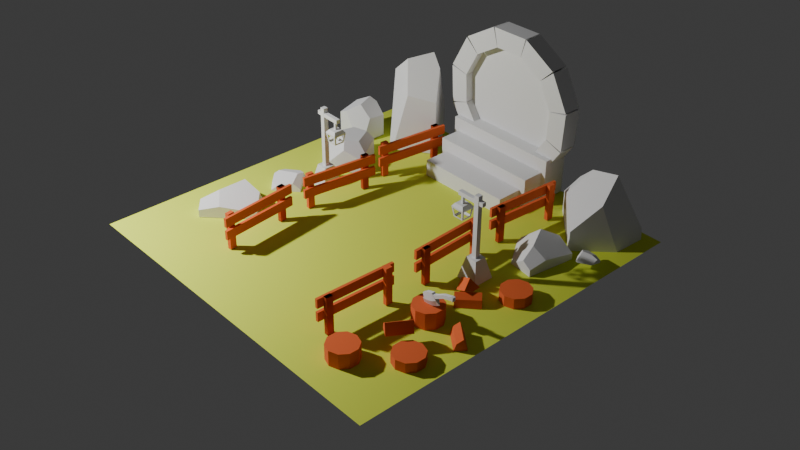 # Source: portal.blend  (saved by Blender 4.2.66; exported with 4.5.12 LTS)
import bpy
from mathutils import Matrix  # noqa: F401  (used for matrix-valued properties, if any)

bpy.ops.wm.read_factory_settings(use_empty=True)
scene = bpy.context.scene
scene.name = 'Scene'

# ---- collections
col_others = bpy.data.collections.new('others'); scene.collection.children.link(col_others)
col_fences = bpy.data.collections.new('fences'); scene.collection.children.link(col_fences)
col_trunks = bpy.data.collections.new('trunks'); scene.collection.children.link(col_trunks)
col_floor = bpy.data.collections.new('floor'); scene.collection.children.link(col_floor)
col_axe = bpy.data.collections.new('axe'); scene.collection.children.link(col_axe)
col_polelights = bpy.data.collections.new('poleLights'); scene.collection.children.link(col_polelights)
col_rocks = bpy.data.collections.new('rocks'); scene.collection.children.link(col_rocks)
col_portal = bpy.data.collections.new('portal'); scene.collection.children.link(col_portal)

# ---- materials (node trees are filled in below, after node groups)
mat_wood = bpy.data.materials.new('wood')
mat_grass = bpy.data.materials.new('grass')

# ---- material node trees
mat_wood.use_nodes = True; mat_wood.node_tree.nodes.clear()
_N = mat_wood.node_tree.nodes; _L = mat_wood.node_tree.links
n0 = _N.new('ShaderNodeBsdfPrincipled'); n0.name = 'Principled BSDF'; n0.location = (10, 300)
n0.inputs[0].default_value = (0.8, 0.1349, 0.03097, 1.0)
n0.inputs[2].default_value = 1.0
n1 = _N.new('ShaderNodeOutputMaterial'); n1.name = 'Material Output'; n1.location = (300, 300)
_L.new(n0.outputs[0], n1.inputs[0])
n1.is_active_output = True
mat_grass.use_nodes = True; mat_grass.node_tree.nodes.clear()
_N = mat_grass.node_tree.nodes; _L = mat_grass.node_tree.links
n0 = _N.new('ShaderNodeBsdfPrincipled'); n0.name = 'Principled BSDF'; n0.location = (10, 300)
n0.inputs[0].default_value = (0.6897, 0.8, 0.06562, 1.0)
n0.inputs[2].default_value = 1.0
n1 = _N.new('ShaderNodeOutputMaterial'); n1.name = 'Material Output'; n1.location = (300, 300)
_L.new(n0.outputs[0], n1.inputs[0])
n1.is_active_output = True

# ---- world
world_world = bpy.data.worlds.new('World'); scene.world = world_world
world_world.use_nodes = True; world_world.node_tree.nodes.clear()
_N = world_world.node_tree.nodes; _L = world_world.node_tree.links
n0 = _N.new('ShaderNodeOutputWorld'); n0.name = 'World Output'; n0.location = (300, 300)
n1 = _N.new('ShaderNodeBackground'); n1.name = 'Background'; n1.location = (10, 300)
n1.inputs[0].default_value = (0.05088, 0.05088, 0.05088, 1.0)
_L.new(n1.outputs[0], n0.inputs[0])
n0.is_active_output = True
world_world.color = (0.05088, 0.05088, 0.05088)
world_world.sun_shadow_jitter_overblur = 0.0

# ---- cameras
cam_camera = bpy.data.cameras.new('Camera')
cam_camera.clip_end = 100.0
cam_camera.ortho_scale = 7.314

# ---- lights
light_light = bpy.data.lights.new('Light', 'POINT')
light_light.energy = 1000.0
light_light.shadow_soft_size = 0.1

# ---- meshes
me_cube_002 = bpy.data.meshes.new('Cube.002')
me_cube_002.from_pydata([(0.9071, -0.7869, 0.4213), (0.9071, -0.7869, 0.007326), (0.9093, -0.7127, 0.4213), (0.9093, -0.7127, 0.007326), (0.9519, -0.7882, 0.4213), (0.9519, -0.7882, 0.007326), (0.9541, -0.714, 0.4213), (0.9541, -0.714, 0.007326), (0.9337, -1.398, 0.007326), (0.9337, -1.398, 0.4213), (0.9315, -1.472, 0.007326), (0.9315, -1.472, 0.4213), (0.889, -1.396, 0.007326), (0.889, -1.396, 0.4213), (0.8868, -1.47, 0.007326), (0.8868, -1.47, 0.4213), (0.9337, -1.398, 0.007326), (0.9337, -1.398, 0.4213), (0.9315, -1.472, 0.007326), (0.9315, -1.472, 0.4213), (0.889, -1.396, 0.007326), (0.889, -1.396, 0.4213), (0.8868, -1.47, 0.007326), (0.8868, -1.47, 0.4213), (0.8807, -1.535, 0.1635), (0.8807, -1.535, 0.2651), (0.907, -0.6516, 0.1635), (0.907, -0.6516, 0.2651), (0.8498, -1.534, 0.1635), (0.8498, -1.534, 0.2651), (0.876, -0.6507, 0.1635), (0.876, -0.6507, 0.2651), (0.8807, -1.535, 0.3093), (0.8807, -1.535, 0.4109), (0.907, -0.6516, 0.3093), (0.907, -0.6516, 0.4109), (0.8498, -1.534, 0.3093), (0.8498, -1.534, 0.4109), (0.876, -0.6507, 0.3093), (0.876, -0.6507, 0.4109), (0.8792, 0.3757, 0.4213), (0.8792, 0.3757, 0.007326), (0.8758, 0.4499, 0.4213), (0.8758, 0.4499, 0.007326), (0.9239, 0.3777, 0.4213), (0.9239, 0.3777, 0.007326), (0.9206, 0.4519, 0.4213), (0.9206, 0.4519, 0.007326), (0.9513, -0.2313, 0.007326), (0.9513, -0.2313, 0.4213), (0.9546, -0.3055, 0.007326), (0.9546, -0.3055, 0.4213), (0.9066, -0.2333, 0.007326), (0.9066, -0.2333, 0.4213), (0.9099, -0.3075, 0.007326), (0.9099, -0.3075, 0.4213), (0.9513, -0.2313, 0.007326), (0.9513, -0.2313, 0.4213), (0.9546, -0.3055, 0.007326), (0.9546, -0.3055, 0.4213), (0.9066, -0.2333, 0.007326), (0.9066, -0.2333, 0.4213), (0.9099, -0.3075, 0.007326), (0.9099, -0.3075, 0.4213), (0.9087, -0.3723, 0.1635), (0.9087, -0.3723, 0.2651), (0.869, 0.5106, 0.1635), (0.869, 0.5106, 0.2651), (0.8777, -0.3737, 0.1635), (0.8777, -0.3737, 0.2651), (0.838, 0.5092, 0.1635), (0.838, 0.5092, 0.2651), (0.9087, -0.3723, 0.3093), (0.9087, -0.3723, 0.4109), (0.869, 0.5106, 0.3093), (0.869, 0.5106, 0.4109), (0.8777, -0.3737, 0.3093), (0.8777, -0.3737, 0.4109), (0.838, 0.5092, 0.3093), (0.838, 0.5092, 0.4109), (0.9235, 1.432, 0.4213), (0.9235, 1.432, 0.007326), (0.929, 1.506, 0.4213), (0.929, 1.506, 0.007326), (0.9682, 1.429, 0.4213), (0.9682, 1.429, 0.007326), (0.9737, 1.503, 0.4213), (0.9737, 1.503, 0.007326), (0.9233, 0.8211, 0.007326), (0.9233, 0.8211, 0.4213), (0.9178, 0.7471, 0.007326), (0.9178, 0.7471, 0.4213), (0.8786, 0.8244, 0.007326), (0.8786, 0.8244, 0.4213), (0.8732, 0.7504, 0.007326), (0.8732, 0.7504, 0.4213), (0.9233, 0.8211, 0.007326), (0.9233, 0.8211, 0.4213), (0.9178, 0.7471, 0.007326), (0.9178, 0.7471, 0.4213), (0.8786, 0.8244, 0.007326), (0.8786, 0.8244, 0.4213), (0.8732, 0.7504, 0.007326), (0.8732, 0.7504, 0.4213), (0.8643, 0.6861, 0.1635), (0.8643, 0.6861, 0.2651), (0.9294, 1.568, 0.1635), (0.9294, 1.568, 0.2651), (0.8334, 0.6884, 0.1635), (0.8334, 0.6884, 0.2651), (0.8985, 1.57, 0.1635), (0.8985, 1.57, 0.2651), (0.8643, 0.6861, 0.3093), (0.8643, 0.6861, 0.4109), (0.9294, 1.568, 0.3093), (0.9294, 1.568, 0.4109), (0.8334, 0.6884, 0.3093), (0.8334, 0.6884, 0.4109), (0.8985, 1.57, 0.3093), (0.8985, 1.57, 0.4109), (-0.8345, 0.8203, 0.4213), (-0.8345, 0.8203, 0.007326), (-0.8431, 0.7465, 0.4213), (-0.8431, 0.7465, 0.007326), (-0.879, 0.8254, 0.4213), (-0.879, 0.8254, 0.007326), (-0.8876, 0.7516, 0.4213), (-0.8876, 0.7516, 0.007326), (-0.809, 1.431, 0.007326), (-0.809, 1.431, 0.4213), (-0.8004, 1.505, 0.007326), (-0.8004, 1.505, 0.4213), (-0.7645, 1.426, 0.007326), (-0.7645, 1.426, 0.4213), (-0.7559, 1.5, 0.007326), (-0.7559, 1.5, 0.4213), (-0.809, 1.431, 0.007326), (-0.809, 1.431, 0.4213), (-0.8004, 1.505, 0.007326), (-0.8004, 1.505, 0.4213), (-0.7645, 1.426, 0.007326), (-0.7645, 1.426, 0.4213), (-0.7559, 1.5, 0.007326), (-0.7559, 1.5, 0.4213), (-0.7444, 1.563, 0.1635), (-0.7444, 1.563, 0.2651), (-0.846, 0.6855, 0.1635), (-0.846, 0.6855, 0.2651), (-0.7136, 1.56, 0.1635), (-0.7136, 1.56, 0.2651), (-0.8152, 0.6819, 0.1635), (-0.8152, 0.6819, 0.2651), (-0.7444, 1.563, 0.3093), (-0.7444, 1.563, 0.4109), (-0.846, 0.6855, 0.3093), (-0.846, 0.6855, 0.4109), (-0.7136, 1.56, 0.3093), (-0.7136, 1.56, 0.4109), (-0.8152, 0.6819, 0.3093), (-0.8152, 0.6819, 0.4109), (-0.852, -0.2031, 0.4213), (-0.852, -0.2031, 0.007326), (-0.8612, -0.2768, 0.4213), (-0.8612, -0.2768, 0.007326), (-0.8965, -0.1976, 0.4213), (-0.8965, -0.1976, 0.007326), (-0.9057, -0.2712, 0.4213), (-0.9057, -0.2712, 0.007326), (-0.8209, 0.4074, 0.007326), (-0.8209, 0.4074, 0.4213), (-0.8117, 0.481, 0.007326), (-0.8117, 0.481, 0.4213), (-0.7765, 0.4018, 0.007326), (-0.7765, 0.4018, 0.4213), (-0.7673, 0.4755, 0.007326), (-0.7673, 0.4755, 0.4213), (-0.8209, 0.4074, 0.007326), (-0.8209, 0.4074, 0.4213), (-0.8117, 0.481, 0.007326), (-0.8117, 0.481, 0.4213), (-0.7765, 0.4018, 0.007326), (-0.7765, 0.4018, 0.4213), (-0.7673, 0.4755, 0.007326), (-0.7673, 0.4755, 0.4213), (-0.7552, 0.5392, 0.1635), (-0.7552, 0.5392, 0.2651), (-0.8647, -0.3378, 0.1635), (-0.8647, -0.3378, 0.2651), (-0.7244, 0.5353, 0.1635), (-0.7244, 0.5353, 0.2651), (-0.834, -0.3416, 0.1635), (-0.834, -0.3416, 0.2651), (-0.7552, 0.5392, 0.3093), (-0.7552, 0.5392, 0.4109), (-0.8647, -0.3378, 0.3093), (-0.8647, -0.3378, 0.4109), (-0.7244, 0.5353, 0.3093), (-0.7244, 0.5353, 0.4109), (-0.834, -0.3416, 0.3093), (-0.834, -0.3416, 0.4109), (-0.7788, -1.259, 0.4213), (-0.7788, -1.259, 0.007326), (-0.7705, -1.333, 0.4213), (-0.7705, -1.333, 0.007326), (-0.8233, -1.264, 0.4213), (-0.8233, -1.264, 0.007326), (-0.815, -1.338, 0.4213), (-0.815, -1.338, 0.007326), (-0.8909, -0.658, 0.007326), (-0.8909, -0.658, 0.4213), (-0.8991, -0.5842, 0.007326), (-0.8991, -0.5842, 0.4213), (-0.8464, -0.653, 0.007326), (-0.8464, -0.653, 0.4213), (-0.8546, -0.5793, 0.007326), (-0.8546, -0.5793, 0.4213), (-0.8909, -0.658, 0.007326), (-0.8909, -0.658, 0.4213), (-0.8991, -0.5842, 0.007326), (-0.8991, -0.5842, 0.4213), (-0.8464, -0.653, 0.007326), (-0.8464, -0.653, 0.4213), (-0.8546, -0.5793, 0.007326), (-0.8546, -0.5793, 0.4213), (-0.8577, -0.5145, 0.1635), (-0.8577, -0.5145, 0.2651), (-0.7597, -1.393, 0.1635), (-0.7597, -1.393, 0.2651), (-0.8269, -0.5111, 0.1635), (-0.8269, -0.5111, 0.2651), (-0.7289, -1.389, 0.1635), (-0.7289, -1.389, 0.2651), (-0.8577, -0.5145, 0.3093), (-0.8577, -0.5145, 0.4109), (-0.7597, -1.393, 0.3093), (-0.7597, -1.393, 0.4109), (-0.8269, -0.5111, 0.3093), (-0.8269, -0.5111, 0.4109), (-0.7289, -1.389, 0.3093), (-0.7289, -1.389, 0.4109)], [], [(0, 4, 6, 2), (5, 1, 3, 7), (3, 2, 6, 7), (1, 0, 2, 3), (5, 4, 0, 1), (7, 6, 4, 5), (8, 9, 11, 10), (10, 11, 15, 14), (14, 15, 13, 12), (12, 13, 9, 8), (10, 14, 12, 8), (15, 11, 9, 13), (16, 17, 19, 18), (18, 19, 23, 22), (22, 23, 21, 20), (20, 21, 17, 16), (18, 22, 20, 16), (23, 19, 17, 21), (24, 25, 27, 26), (26, 27, 31, 30), (30, 31, 29, 28), (28, 29, 25, 24), (26, 30, 28, 24), (31, 27, 25, 29), (32, 33, 35, 34), (34, 35, 39, 38), (38, 39, 37, 36), (36, 37, 33, 32), (34, 38, 36, 32), (39, 35, 33, 37), (40, 44, 46, 42), (45, 41, 43, 47), (43, 42, 46, 47), (41, 40, 42, 43), (45, 44, 40, 41), (47, 46, 44, 45), (48, 49, 51, 50), (50, 51, 55, 54), (54, 55, 53, 52), (52, 53, 49, 48), (50, 54, 52, 48), (55, 51, 49, 53), (56, 57, 59, 58), (58, 59, 63, 62), (62, 63, 61, 60), (60, 61, 57, 56), (58, 62, 60, 56), (63, 59, 57, 61), (64, 65, 67, 66), (66, 67, 71, 70), (70, 71, 69, 68), (68, 69, 65, 64), (66, 70, 68, 64), (71, 67, 65, 69), (72, 73, 75, 74), (74, 75, 79, 78), (78, 79, 77, 76), (76, 77, 73, 72), (74, 78, 76, 72), (79, 75, 73, 77), (80, 84, 86, 82), (85, 81, 83, 87), (83, 82, 86, 87), (81, 80, 82, 83), (85, 84, 80, 81), (87, 86, 84, 85), (88, 89, 91, 90), (90, 91, 95, 94), (94, 95, 93, 92), (92, 93, 89, 88), (90, 94, 92, 88), (95, 91, 89, 93), (96, 97, 99, 98), (98, 99, 103, 102), (102, 103, 101, 100), (100, 101, 97, 96), (98, 102, 100, 96), (103, 99, 97, 101), (104, 105, 107, 106), (106, 107, 111, 110), (110, 111, 109, 108), (108, 109, 105, 104), (106, 110, 108, 104), (111, 107, 105, 109), (112, 113, 115, 114), (114, 115, 119, 118), (118, 119, 117, 116), (116, 117, 113, 112), (114, 118, 116, 112), (119, 115, 113, 117), (120, 124, 126, 122), (125, 121, 123, 127), (123, 122, 126, 127), (121, 120, 122, 123), (125, 124, 120, 121), (127, 126, 124, 125), (128, 129, 131, 130), (130, 131, 135, 134), (134, 135, 133, 132), (132, 133, 129, 128), (130, 134, 132, 128), (135, 131, 129, 133), (136, 137, 139, 138), (138, 139, 143, 142), (142, 143, 141, 140), (140, 141, 137, 136), (138, 142, 140, 136), (143, 139, 137, 141), (144, 145, 147, 146), (146, 147, 151, 150), (150, 151, 149, 148), (148, 149, 145, 144), (146, 150, 148, 144), (151, 147, 145, 149), (152, 153, 155, 154), (154, 155, 159, 158), (158, 159, 157, 156), (156, 157, 153, 152), (154, 158, 156, 152), (159, 155, 153, 157), (160, 164, 166, 162), (165, 161, 163, 167), (163, 162, 166, 167), (161, 160, 162, 163), (165, 164, 160, 161), (167, 166, 164, 165), (168, 169, 171, 170), (170, 171, 175, 174), (174, 175, 173, 172), (172, 173, 169, 168), (170, 174, 172, 168), (175, 171, 169, 173), (176, 177, 179, 178), (178, 179, 183, 182), (182, 183, 181, 180), (180, 181, 177, 176), (178, 182, 180, 176), (183, 179, 177, 181), (184, 185, 187, 186), (186, 187, 191, 190), (190, 191, 189, 188), (188, 189, 185, 184), (186, 190, 188, 184), (191, 187, 185, 189), (192, 193, 195, 194), (194, 195, 199, 198), (198, 199, 197, 196), (196, 197, 193, 192), (194, 198, 196, 192), (199, 195, 193, 197), (200, 204, 206, 202), (205, 201, 203, 207), (203, 202, 206, 207), (201, 200, 202, 203), (205, 204, 200, 201), (207, 206, 204, 205), (208, 209, 211, 210), (210, 211, 215, 214), (214, 215, 213, 212), (212, 213, 209, 208), (210, 214, 212, 208), (215, 211, 209, 213), (216, 217, 219, 218), (218, 219, 223, 222), (222, 223, 221, 220), (220, 221, 217, 216), (218, 222, 220, 216), (223, 219, 217, 221), (224, 225, 227, 226), (226, 227, 231, 230), (230, 231, 229, 228), (228, 229, 225, 224), (226, 230, 228, 224), (231, 227, 225, 229), (232, 233, 235, 234), (234, 235, 239, 238), (238, 239, 237, 236), (236, 237, 233, 232), (234, 238, 236, 232), (239, 235, 233, 237)])
_uv = me_cube_002.uv_layers.new(name='UVMap')
_uv.uv.foreach_set('vector', [0.625, 0.4769, 0.8981, 0.03079, 0.8981, 0.2808, 0.6481, 0.2808, 0.1019, 0.03079, 0.375, 0.4769, 0.3519, 0.2808, 0.1019, 0.2808, 0.3519, 0.2808, 0.6481, 0.2808, 0.625, 1.023, 0.375, 1.023, 0.375, 0.4769, 0.625, 0.4769, 0.6481, 0.2808, 0.3519, 0.2808, 0.375, 0.2269, 0.625, 0.2269, 0.625, 0.4769, 0.375, 0.4769, 0.375, 0.4692, 0.625, 0.4692, 0.625, 0.2269, 0.375, 0.2269, 0.375, 0.4692, 0.625, 0.4692, 0.625, 0.2269, 0.375, 0.2269, 0.375, 0.2269, 0.625, 0.2269, 0.625, 0.4769, 0.375, 0.4769, 0.375, 0.4769, 0.625, 0.4769, 0.6481, 0.2808, 0.3519, 0.2808, 0.3519, 0.2808, 0.6481, 0.2808, 0.625, 1.023, 0.375, 1.023, 0.1019, 0.03079, 0.375, 0.4769, 0.3519, 0.2808, 0.1019, 0.2808, 0.625, 0.4769, 0.8981, 0.03079, 0.8981, 0.2808, 0.6481, 0.2808, 0.375, 0.4692, 0.625, 0.4692, 0.625, 0.2269, 0.375, 0.2269, 0.375, 0.2269, 0.625, 0.2269, 0.625, 0.4769, 0.375, 0.4769, 0.375, 0.4769, 0.625, 0.4769, 0.6481, 0.2808, 0.3519, 0.2808, 0.3519, 0.2808, 0.6481, 0.2808, 0.625, 1.023, 0.375, 1.023, 0.1019, 0.03079, 0.375, 0.4769, 0.3519, 0.2808, 0.1019, 0.2808, 0.625, 0.4769, 0.8981, 0.03079, 0.8981, 0.2808, 0.6481, 0.2808, 0.375, -0.03942, 0.625, -0.03942, 0.625, 0.2106, 0.375, 0.2106, 0.375, 0.2106, 0.625, 0.2106, 0.6584, 0.5394, 0.3416, 0.5394, 0.3416, 0.5394, 0.6584, 0.5394, 0.625, 0.7834, 0.375, 0.7834, 0.375, 0.7834, 0.625, 0.7834, 0.625, 1.033, 0.375, 1.033, 0.09156, 0.5394, 0.3416, 0.5394, 0.375, 0.7834, 0.09156, 0.7894, 0.6584, 0.5394, 0.9084, 0.5394, 0.9084, 0.7894, 0.625, 0.7834, 0.375, -0.03942, 0.625, -0.03942, 0.625, 0.2106, 0.375, 0.2106, 0.375, 0.2106, 0.625, 0.2106, 0.6584, 0.5394, 0.3416, 0.5394, 0.3416, 0.5394, 0.6584, 0.5394, 0.625, 0.7834, 0.375, 0.7834, 0.375, 0.7834, 0.625, 0.7834, 0.625, 1.033, 0.375, 1.033, 0.09156, 0.5394, 0.3416, 0.5394, 0.375, 0.7834, 0.09156, 0.7894, 0.6584, 0.5394, 0.9084, 0.5394, 0.9084, 0.7894, 0.625, 0.7834, 0.625, 0.5, 0.875, 0.5, 0.875, 0.75, 0.625, 0.75, 0.125, 0.5, 0.375, 0.5, 0.375, 0.75, 0.125, 0.75, 0.375, 0.75, 0.625, 0.75, 0.625, 1.0, 0.375, 1.0, 0.375, 0.5, 0.625, 0.5, 0.625, 0.75, 0.375, 0.75, 0.375, 0.25, 0.625, 0.25, 0.625, 0.5, 0.375, 0.5, 0.375, 0.0, 0.625, 0.0, 0.625, 0.25, 0.375, 0.25, 0.375, 0.0, 0.625, 0.0, 0.625, 0.25, 0.375, 0.25, 0.375, 0.25, 0.625, 0.25, 0.625, 0.5, 0.375, 0.5, 0.375, 0.5, 0.625, 0.5, 0.625, 0.75, 0.375, 0.75, 0.375, 0.75, 0.625, 0.75, 0.625, 1.0, 0.375, 1.0, 0.125, 0.5, 0.375, 0.5, 0.375, 0.75, 0.125, 0.75, 0.625, 0.5, 0.875, 0.5, 0.875, 0.75, 0.625, 0.75, 0.375, 0.0, 0.625, 0.0, 0.625, 0.25, 0.375, 0.25, 0.375, 0.25, 0.625, 0.25, 0.625, 0.5, 0.375, 0.5, 0.375, 0.5, 0.625, 0.5, 0.625, 0.75, 0.375, 0.75, 0.375, 0.75, 0.625, 0.75, 0.625, 1.0, 0.375, 1.0, 0.125, 0.5, 0.375, 0.5, 0.375, 0.75, 0.125, 0.75, 0.625, 0.5, 0.875, 0.5, 0.875, 0.75, 0.625, 0.75, 0.375, 0.0, 0.625, 0.0, 0.625, 0.25, 0.375, 0.25, 0.375, 0.25, 0.625, 0.25, 0.625, 0.5, 0.375, 0.5, 0.375, 0.5, 0.625, 0.5, 0.625, 0.75, 0.375, 0.75, 0.375, 0.75, 0.625, 0.75, 0.625, 1.0, 0.375, 1.0, 0.125, 0.5, 0.375, 0.5, 0.375, 0.75, 0.125, 0.75, 0.625, 0.5, 0.875, 0.5, 0.875, 0.75, 0.625, 0.75, 0.375, 0.0, 0.625, 0.0, 0.625, 0.25, 0.375, 0.25, 0.375, 0.25, 0.625, 0.25, 0.625, 0.5, 0.375, 0.5, 0.375, 0.5, 0.625, 0.5, 0.625, 0.75, 0.375, 0.75, 0.375, 0.75, 0.625, 0.75, 0.625, 1.0, 0.375, 1.0, 0.125, 0.5, 0.375, 0.5, 0.375, 0.75, 0.125, 0.75, 0.625, 0.5, 0.875, 0.5, 0.875, 0.75, 0.625, 0.75, 0.625, 0.5, 0.875, 0.5, 0.875, 0.75, 0.625, 0.75, 0.125, 0.5, 0.375, 0.5, 0.375, 0.75, 0.125, 0.75, 0.375, 0.75, 0.625, 0.75, 0.625, 1.0, 0.375, 1.0, 0.375, 0.5, 0.625, 0.5, 0.625, 0.75, 0.375, 0.75, 0.375, 0.25, 0.625, 0.25, 0.625, 0.5, 0.375, 0.5, 0.375, 0.0, 0.625, 0.0, 0.625, 0.25, 0.375, 0.25, 0.375, 0.0, 0.625, 0.0, 0.625, 0.25, 0.375, 0.25, 0.375, 0.25, 0.625, 0.25, 0.625, 0.5, 0.375, 0.5, 0.375, 0.5, 0.625, 0.5, 0.625, 0.75, 0.375, 0.75, 0.375, 0.75, 0.625, 0.75, 0.625, 1.0, 0.375, 1.0, 0.125, 0.5, 0.375, 0.5, 0.375, 0.75, 0.125, 0.75, 0.625, 0.5, 0.875, 0.5, 0.875, 0.75, 0.625, 0.75, 0.375, 0.0, 0.625, 0.0, 0.625, 0.25, 0.375, 0.25, 0.375, 0.25, 0.625, 0.25, 0.625, 0.5, 0.375, 0.5, 0.375, 0.5, 0.625, 0.5, 0.625, 0.75, 0.375, 0.75, 0.375, 0.75, 0.625, 0.75, 0.625, 1.0, 0.375, 1.0, 0.125, 0.5, 0.375, 0.5, 0.375, 0.75, 0.125, 0.75, 0.625, 0.5, 0.875, 0.5, 0.875, 0.75, 0.625, 0.75, 0.375, 0.0, 0.625, 0.0, 0.625, 0.25, 0.375, 0.25, 0.375, 0.25, 0.625, 0.25, 0.625, 0.5, 0.375, 0.5, 0.375, 0.5, 0.625, 0.5, 0.625, 0.75, 0.375, 0.75, 0.375, 0.75, 0.625, 0.75, 0.625, 1.0, 0.375, 1.0, 0.125, 0.5, 0.375, 0.5, 0.375, 0.75, 0.125, 0.75, 0.625, 0.5, 0.875, 0.5, 0.875, 0.75, 0.625, 0.75, 0.375, 0.0, 0.625, 0.0, 0.625, 0.25, 0.375, 0.25, 0.375, 0.25, 0.625, 0.25, 0.625, 0.5, 0.375, 0.5, 0.375, 0.5, 0.625, 0.5, 0.625, 0.75, 0.375, 0.75, 0.375, 0.75, 0.625, 0.75, 0.625, 1.0, 0.375, 1.0, 0.125, 0.5, 0.375, 0.5, 0.375, 0.75, 0.125, 0.75, 0.625, 0.5, 0.875, 0.5, 0.875, 0.75, 0.625, 0.75, 0.625, 0.5, 0.875, 0.5, 0.875, 0.75, 0.625, 0.75, 0.125, 0.5, 0.375, 0.5, 0.375, 0.75, 0.125, 0.75, 0.375, 0.75, 0.625, 0.75, 0.625, 1.0, 0.375, 1.0, 0.375, 0.5, 0.625, 0.5, 0.625, 0.75, 0.375, 0.75, 0.375, 0.25, 0.625, 0.25, 0.625, 0.5, 0.375, 0.5, 0.375, 0.0, 0.625, 0.0, 0.625, 0.25, 0.375, 0.25, 0.375, 0.0, 0.625, 0.0, 0.625, 0.25, 0.375, 0.25, 0.375, 0.25, 0.625, 0.25, 0.625, 0.5, 0.375, 0.5, 0.375, 0.5, 0.625, 0.5, 0.625, 0.75, 0.375, 0.75, 0.375, 0.75, 0.625, 0.75, 0.625, 1.0, 0.375, 1.0, 0.125, 0.5, 0.375, 0.5, 0.375, 0.75, 0.125, 0.75, 0.625, 0.5, 0.875, 0.5, 0.875, 0.75, 0.625, 0.75, 0.375, 0.0, 0.625, 0.0, 0.625, 0.25, 0.375, 0.25, 0.375, 0.25, 0.625, 0.25, 0.625, 0.5, 0.375, 0.5, 0.375, 0.5, 0.625, 0.5, 0.625, 0.75, 0.375, 0.75, 0.375, 0.75, 0.625, 0.75, 0.625, 1.0, 0.375, 1.0, 0.125, 0.5, 0.375, 0.5, 0.375, 0.75, 0.125, 0.75, 0.625, 0.5, 0.875, 0.5, 0.875, 0.75, 0.625, 0.75, 0.375, 0.0, 0.625, 0.0, 0.625, 0.25, 0.375, 0.25, 0.375, 0.25, 0.625, 0.25, 0.625, 0.5, 0.375, 0.5, 0.375, 0.5, 0.625, 0.5, 0.625, 0.75, 0.375, 0.75, 0.375, 0.75, 0.625, 0.75, 0.625, 1.0, 0.375, 1.0, 0.125, 0.5, 0.375, 0.5, 0.375, 0.75, 0.125, 0.75, 0.625, 0.5, 0.875, 0.5, 0.875, 0.75, 0.625, 0.75, 0.375, 0.0, 0.625, 0.0, 0.625, 0.25, 0.375, 0.25, 0.375, 0.25, 0.625, 0.25, 0.625, 0.5, 0.375, 0.5, 0.375, 0.5, 0.625, 0.5, 0.625, 0.75, 0.375, 0.75, 0.375, 0.75, 0.625, 0.75, 0.625, 1.0, 0.375, 1.0, 0.125, 0.5, 0.375, 0.5, 0.375, 0.75, 0.125, 0.75, 0.625, 0.5, 0.875, 0.5, 0.875, 0.75, 0.625, 0.75, 0.625, 0.5, 0.875, 0.5, 0.875, 0.75, 0.625, 0.75, 0.125, 0.5, 0.375, 0.5, 0.375, 0.75, 0.125, 0.75, 0.375, 0.75, 0.625, 0.75, 0.625, 1.0, 0.375, 1.0, 0.375, 0.5, 0.625, 0.5, 0.625, 0.75, 0.375, 0.75, 0.375, 0.25, 0.625, 0.25, 0.625, 0.5, 0.375, 0.5, 0.375, 0.0, 0.625, 0.0, 0.625, 0.25, 0.375, 0.25, 0.375, 0.0, 0.625, 0.0, 0.625, 0.25, 0.375, 0.25, 0.375, 0.25, 0.625, 0.25, 0.625, 0.5, 0.375, 0.5, 0.375, 0.5, 0.625, 0.5, 0.625, 0.75, 0.375, 0.75, 0.375, 0.75, 0.625, 0.75, 0.625, 1.0, 0.375, 1.0, 0.125, 0.5, 0.375, 0.5, 0.375, 0.75, 0.125, 0.75, 0.625, 0.5, 0.875, 0.5, 0.875, 0.75, 0.625, 0.75, 0.375, 0.0, 0.625, 0.0, 0.625, 0.25, 0.375, 0.25, 0.375, 0.25, 0.625, 0.25, 0.625, 0.5, 0.375, 0.5, 0.375, 0.5, 0.625, 0.5, 0.625, 0.75, 0.375, 0.75, 0.375, 0.75, 0.625, 0.75, 0.625, 1.0, 0.375, 1.0, 0.125, 0.5, 0.375, 0.5, 0.375, 0.75, 0.125, 0.75, 0.625, 0.5, 0.875, 0.5, 0.875, 0.75, 0.625, 0.75, 0.375, 0.0, 0.625, 0.0, 0.625, 0.25, 0.375, 0.25, 0.375, 0.25, 0.625, 0.25, 0.625, 0.5, 0.375, 0.5, 0.375, 0.5, 0.625, 0.5, 0.625, 0.75, 0.375, 0.75, 0.375, 0.75, 0.625, 0.75, 0.625, 1.0, 0.375, 1.0, 0.125, 0.5, 0.375, 0.5, 0.375, 0.75, 0.125, 0.75, 0.625, 0.5, 0.875, 0.5, 0.875, 0.75, 0.625, 0.75, 0.375, 0.0, 0.625, 0.0, 0.625, 0.25, 0.375, 0.25, 0.375, 0.25, 0.625, 0.25, 0.625, 0.5, 0.375, 0.5, 0.375, 0.5, 0.625, 0.5, 0.625, 0.75, 0.375, 0.75, 0.375, 0.75, 0.625, 0.75, 0.625, 1.0, 0.375, 1.0, 0.125, 0.5, 0.375, 0.5, 0.375, 0.75, 0.125, 0.75, 0.625, 0.5, 0.875, 0.5, 0.875, 0.75, 0.625, 0.75, 0.625, 0.5, 0.875, 0.5, 0.875, 0.75, 0.625, 0.75, 0.125, 0.5, 0.375, 0.5, 0.375, 0.75, 0.125, 0.75, 0.375, 0.75, 0.625, 0.75, 0.625, 1.0, 0.375, 1.0, 0.375, 0.5, 0.625, 0.5, 0.625, 0.75, 0.375, 0.75, 0.375, 0.25, 0.625, 0.25, 0.625, 0.5, 0.375, 0.5, 0.375, 0.0, 0.625, 0.0, 0.625, 0.25, 0.375, 0.25, 0.375, 0.0, 0.625, 0.0, 0.625, 0.25, 0.375, 0.25, 0.375, 0.25, 0.625, 0.25, 0.625, 0.5, 0.375, 0.5, 0.375, 0.5, 0.625, 0.5, 0.625, 0.75, 0.375, 0.75, 0.375, 0.75, 0.625, 0.75, 0.625, 1.0, 0.375, 1.0, 0.125, 0.5, 0.375, 0.5, 0.375, 0.75, 0.125, 0.75, 0.625, 0.5, 0.875, 0.5, 0.875, 0.75, 0.625, 0.75, 0.375, 0.0, 0.625, 0.0, 0.625, 0.25, 0.375, 0.25, 0.375, 0.25, 0.625, 0.25, 0.625, 0.5, 0.375, 0.5, 0.375, 0.5, 0.625, 0.5, 0.625, 0.75, 0.375, 0.75, 0.375, 0.75, 0.625, 0.75, 0.625, 1.0, 0.375, 1.0, 0.125, 0.5, 0.375, 0.5, 0.375, 0.75, 0.125, 0.75, 0.625, 0.5, 0.875, 0.5, 0.875, 0.75, 0.625, 0.75, 0.375, 0.0, 0.625, 0.0, 0.625, 0.25, 0.375, 0.25, 0.375, 0.25, 0.625, 0.25, 0.625, 0.5, 0.375, 0.5, 0.375, 0.5, 0.625, 0.5, 0.625, 0.75, 0.375, 0.75, 0.375, 0.75, 0.625, 0.75, 0.625, 1.0, 0.375, 1.0, 0.125, 0.5, 0.375, 0.5, 0.375, 0.75, 0.125, 0.75, 0.625, 0.5, 0.875, 0.5, 0.875, 0.75, 0.625, 0.75, 0.375, 0.0, 0.625, 0.0, 0.625, 0.25, 0.375, 0.25, 0.375, 0.25, 0.625, 0.25, 0.625, 0.5, 0.375, 0.5, 0.375, 0.5, 0.625, 0.5, 0.625, 0.75, 0.375, 0.75, 0.375, 0.75, 0.625, 0.75, 0.625, 1.0, 0.375, 1.0, 0.125, 0.5, 0.375, 0.5, 0.375, 0.75, 0.125, 0.75, 0.625, 0.5, 0.875, 0.5, 0.875, 0.75, 0.625, 0.75])
me_cube_002.materials.append(mat_wood)
me_cube_002.update()
me_cylinder_002 = bpy.data.meshes.new('Cylinder.002')
me_cylinder_002.from_pydata([(0.0, 1.0, -0.06658), (0.0, 1.0, 1.933), (0.5878, 0.809, -0.06658), (0.5878, 0.809, 1.933), (0.9511, 0.309, -0.06658), (0.9511, 0.309, 1.933), (0.9511, -0.309, -0.06658), (0.9511, -0.309, 1.933), (0.5878, -0.809, -0.06658), (0.5878, -0.809, 1.933), (0.0, -1.0, -0.06658), (0.0, -1.0, 1.933), (-0.5878, -0.809, -0.06658), (-0.5878, -0.809, 1.933), (-0.9511, -0.309, -0.06658), (-0.9511, -0.309, 1.933), (-0.9511, 0.309, -0.06658), (-0.9511, 0.309, 1.933), (-0.5878, 0.809, -0.06658), (-0.5878, 0.809, 1.933)], [], [(0, 1, 3, 2), (2, 3, 5, 4), (4, 5, 7, 6), (6, 7, 9, 8), (8, 9, 11, 10), (10, 11, 13, 12), (12, 13, 15, 14), (14, 15, 17, 16), (3, 1, 19, 17, 15, 13, 11, 9, 7, 5), (16, 17, 19, 18), (18, 19, 1, 0), (0, 2, 4, 6, 8, 10, 12, 14, 16, 18)])
_uv = me_cylinder_002.uv_layers.new(name='UVMap')
_uv.uv.foreach_set('vector', [1.0, 0.5, 1.0, 1.0, 0.9, 1.0, 0.9, 0.5, 0.9, 0.5, 0.9, 1.0, 0.8, 1.0, 0.8, 0.5, 0.8, 0.5, 0.8, 1.0, 0.7, 1.0, 0.7, 0.5, 0.7, 0.5, 0.7, 1.0, 0.6, 1.0, 0.6, 0.5, 0.6, 0.5, 0.6, 1.0, 0.5, 1.0, 0.5, 0.5, 0.5, 0.5, 0.5, 1.0, 0.4, 1.0, 0.4, 0.5, 0.4, 0.5, 0.4, 1.0, 0.3, 1.0, 0.3, 0.5, 0.3, 0.5, 0.3, 1.0, 0.2, 1.0, 0.2, 0.5, 0.3911, 0.4442, 0.25, 0.49, 0.1089, 0.4442, 0.02175, 0.3242, 0.02175, 0.1758, 0.1089, 0.05584, 0.25, 0.01, 0.3911, 0.05584, 0.4783, 0.1758, 0.4783, 0.3242, 0.2, 0.5, 0.2, 1.0, 0.1, 1.0, 0.1, 0.5, 0.1, 0.5, 0.1, 1.0, -7.451e-08, 1.0, -7.451e-08, 0.5, 0.75, 0.49, 0.8911, 0.4442, 0.9783, 0.3242, 0.9783, 0.1758, 0.8911, 0.05584, 0.75, 0.01, 0.6089, 0.05584, 0.5217, 0.1758, 0.5217, 0.3242, 0.6089, 0.4442])
me_cylinder_002.materials.append(mat_wood)
me_cylinder_002.update()
me_cylinder_003 = bpy.data.meshes.new('Cylinder.003')
me_cylinder_003.from_pydata([(0.0, 1.0, -0.06658), (0.0, 1.0, 1.176), (0.5878, 0.809, -0.06658), (0.5878, 0.809, 1.176), (0.9511, 0.309, -0.06658), (0.9511, 0.309, 1.176), (0.9511, -0.309, -0.06658), (0.9511, -0.309, 1.176), (0.5878, -0.809, -0.06658), (0.5878, -0.809, 1.176), (0.0, -1.0, -0.06658), (0.0, -1.0, 1.176), (-0.5878, -0.809, -0.06658), (-0.5878, -0.809, 1.176), (-0.9511, -0.309, -0.06658), (-0.9511, -0.309, 1.176), (-0.9511, 0.309, -0.06658), (-0.9511, 0.309, 1.176), (-0.5878, 0.809, -0.06658), (-0.5878, 0.809, 1.176)], [], [(0, 1, 3, 2), (2, 3, 5, 4), (4, 5, 7, 6), (6, 7, 9, 8), (8, 9, 11, 10), (10, 11, 13, 12), (12, 13, 15, 14), (14, 15, 17, 16), (3, 1, 19, 17, 15, 13, 11, 9, 7, 5), (16, 17, 19, 18), (18, 19, 1, 0), (0, 2, 4, 6, 8, 10, 12, 14, 16, 18)])
_uv = me_cylinder_003.uv_layers.new(name='UVMap')
_uv.uv.foreach_set('vector', [1.0, 0.5, 1.0, 1.0, 0.9, 1.0, 0.9, 0.5, 0.9, 0.5, 0.9, 1.0, 0.8, 1.0, 0.8, 0.5, 0.8, 0.5, 0.8, 1.0, 0.7, 1.0, 0.7, 0.5, 0.7, 0.5, 0.7, 1.0, 0.6, 1.0, 0.6, 0.5, 0.6, 0.5, 0.6, 1.0, 0.5, 1.0, 0.5, 0.5, 0.5, 0.5, 0.5, 1.0, 0.4, 1.0, 0.4, 0.5, 0.4, 0.5, 0.4, 1.0, 0.3, 1.0, 0.3, 0.5, 0.3, 0.5, 0.3, 1.0, 0.2, 1.0, 0.2, 0.5, 0.3911, 0.4442, 0.25, 0.49, 0.1089, 0.4442, 0.02175, 0.3242, 0.02175, 0.1758, 0.1089, 0.05584, 0.25, 0.01, 0.3911, 0.05584, 0.4783, 0.1758, 0.4783, 0.3242, 0.2, 0.5, 0.2, 1.0, 0.1, 1.0, 0.1, 0.5, 0.1, 0.5, 0.1, 1.0, -7.451e-08, 1.0, -7.451e-08, 0.5, 0.75, 0.49, 0.8911, 0.4442, 0.9783, 0.3242, 0.9783, 0.1758, 0.8911, 0.05584, 0.75, 0.01, 0.6089, 0.05584, 0.5217, 0.1758, 0.5217, 0.3242, 0.6089, 0.4442])
me_cylinder_003.materials.append(mat_wood)
me_cylinder_003.update()
me_cylinder_004 = bpy.data.meshes.new('Cylinder.004')
me_cylinder_004.from_pydata([(0.0, 1.0, -0.06658), (0.0, 1.0, 1.115), (0.5878, 0.809, -0.06658), (0.5878, 0.809, 1.115), (0.9511, 0.309, -0.06658), (0.9511, 0.309, 1.115), (0.9511, -0.309, -0.06658), (0.9511, -0.309, 1.115), (0.5878, -0.809, -0.06658), (0.5878, -0.809, 1.115), (0.0, -1.0, -0.06658), (0.0, -1.0, 1.115), (-0.5878, -0.809, -0.06658), (-0.5878, -0.809, 1.115), (-0.9511, -0.309, -0.06658), (-0.9511, -0.309, 1.115), (-0.9511, 0.309, -0.06658), (-0.9511, 0.309, 1.115), (-0.5878, 0.809, -0.06658), (-0.5878, 0.809, 1.115)], [], [(0, 1, 3, 2), (2, 3, 5, 4), (4, 5, 7, 6), (6, 7, 9, 8), (8, 9, 11, 10), (10, 11, 13, 12), (12, 13, 15, 14), (14, 15, 17, 16), (3, 1, 19, 17, 15, 13, 11, 9, 7, 5), (16, 17, 19, 18), (18, 19, 1, 0), (0, 2, 4, 6, 8, 10, 12, 14, 16, 18)])
_uv = me_cylinder_004.uv_layers.new(name='UVMap')
_uv.uv.foreach_set('vector', [1.0, 0.5, 1.0, 1.0, 0.9, 1.0, 0.9, 0.5, 0.9, 0.5, 0.9, 1.0, 0.8, 1.0, 0.8, 0.5, 0.8, 0.5, 0.8, 1.0, 0.7, 1.0, 0.7, 0.5, 0.7, 0.5, 0.7, 1.0, 0.6, 1.0, 0.6, 0.5, 0.6, 0.5, 0.6, 1.0, 0.5, 1.0, 0.5, 0.5, 0.5, 0.5, 0.5, 1.0, 0.4, 1.0, 0.4, 0.5, 0.4, 0.5, 0.4, 1.0, 0.3, 1.0, 0.3, 0.5, 0.3, 0.5, 0.3, 1.0, 0.2, 1.0, 0.2, 0.5, 0.3911, 0.4442, 0.25, 0.49, 0.1089, 0.4442, 0.02175, 0.3242, 0.02175, 0.1758, 0.1089, 0.05584, 0.25, 0.01, 0.3911, 0.05584, 0.4783, 0.1758, 0.4783, 0.3242, 0.2, 0.5, 0.2, 1.0, 0.1, 1.0, 0.1, 0.5, 0.1, 0.5, 0.1, 1.0, -7.451e-08, 1.0, -7.451e-08, 0.5, 0.75, 0.49, 0.8911, 0.4442, 0.9783, 0.3242, 0.9783, 0.1758, 0.8911, 0.05584, 0.75, 0.01, 0.6089, 0.05584, 0.5217, 0.1758, 0.5217, 0.3242, 0.6089, 0.4442])
me_cylinder_004.materials.append(mat_wood)
me_cylinder_004.update()
me_cylinder_005 = bpy.data.meshes.new('Cylinder.005')
me_cylinder_005.from_pydata([(0.0, 1.0, -0.06658), (0.0, 1.0, 1.729), (0.5878, 0.809, -0.06658), (0.5878, 0.809, 1.729), (0.9511, 0.309, -0.06658), (0.9511, 0.309, 1.729), (0.9511, -0.309, -0.06658), (0.9511, -0.309, 1.729), (0.5878, -0.809, -0.06658), (0.5878, -0.809, 1.729), (0.0, -1.0, -0.06658), (0.0, -1.0, 1.729), (-0.5878, -0.809, -0.06658), (-0.5878, -0.809, 1.729), (-0.9511, -0.309, -0.06658), (-0.9511, -0.309, 1.729), (-0.9511, 0.309, -0.06658), (-0.9511, 0.309, 1.729), (-0.5878, 0.809, -0.06658), (-0.5878, 0.809, 1.729)], [], [(0, 1, 3, 2), (2, 3, 5, 4), (4, 5, 7, 6), (6, 7, 9, 8), (8, 9, 11, 10), (10, 11, 13, 12), (12, 13, 15, 14), (14, 15, 17, 16), (3, 1, 19, 17, 15, 13, 11, 9, 7, 5), (16, 17, 19, 18), (18, 19, 1, 0), (0, 2, 4, 6, 8, 10, 12, 14, 16, 18)])
_uv = me_cylinder_005.uv_layers.new(name='UVMap')
_uv.uv.foreach_set('vector', [1.0, 0.5, 1.0, 1.0, 0.9, 1.0, 0.9, 0.5, 0.9, 0.5, 0.9, 1.0, 0.8, 1.0, 0.8, 0.5, 0.8, 0.5, 0.8, 1.0, 0.7, 1.0, 0.7, 0.5, 0.7, 0.5, 0.7, 1.0, 0.6, 1.0, 0.6, 0.5, 0.6, 0.5, 0.6, 1.0, 0.5, 1.0, 0.5, 0.5, 0.5, 0.5, 0.5, 1.0, 0.4, 1.0, 0.4, 0.5, 0.4, 0.5, 0.4, 1.0, 0.3, 1.0, 0.3, 0.5, 0.3, 0.5, 0.3, 1.0, 0.2, 1.0, 0.2, 0.5, 0.3911, 0.4442, 0.25, 0.49, 0.1089, 0.4442, 0.02175, 0.3242, 0.02175, 0.1758, 0.1089, 0.05584, 0.25, 0.01, 0.3911, 0.05584, 0.4783, 0.1758, 0.4783, 0.3242, 0.2, 0.5, 0.2, 1.0, 0.1, 1.0, 0.1, 0.5, 0.1, 0.5, 0.1, 1.0, -7.451e-08, 1.0, -7.451e-08, 0.5, 0.75, 0.49, 0.8911, 0.4442, 0.9783, 0.3242, 0.9783, 0.1758, 0.8911, 0.05584, 0.75, 0.01, 0.6089, 0.05584, 0.5217, 0.1758, 0.5217, 0.3242, 0.6089, 0.4442])
me_cylinder_005.materials.append(mat_wood)
me_cylinder_005.update()
me_cylinder_007 = bpy.data.meshes.new('Cylinder.007')
me_cylinder_007.from_pydata([(1.296, -0.238, -1.543), (1.489, -0.06308, -1.536), (1.383, -0.3348, -1.541), (1.577, -0.1598, -1.535), (1.365, -0.317, -1.465), (1.558, -0.1421, -1.458), (1.32, -0.2691, -1.418), (1.513, -0.09415, -1.412), (1.186, -0.04014, -1.434), (1.385, -0.1361, -1.296), (1.27, 0.01168, -1.519), (1.469, -0.0843, -1.381), (1.251, -0.06268, -1.545), (1.451, -0.1587, -1.407), (1.208, -0.1284, -1.527), (1.407, -0.2244, -1.39), (1.708, -0.519, -1.539), (1.915, -0.6773, -1.539), (1.629, -0.6227, -1.54), (1.836, -0.7809, -1.539), (1.643, -0.603, -1.463), (1.851, -0.7613, -1.462), (1.683, -0.5513, -1.415), (1.89, -0.7096, -1.415), (1.542, -0.9782, -1.411), (1.403, -1.199, -1.41), (1.431, -0.9088, -1.411), (1.293, -1.13, -1.411), (1.452, -0.9218, -1.334), (1.314, -1.143, -1.334), (1.507, -0.9563, -1.287), (1.369, -1.177, -1.286)], [], [(0, 2, 4), (1, 5, 3), (2, 3, 5, 4), (0, 4, 6), (1, 7, 5), (4, 5, 7, 6), (6, 7, 1, 0), (2, 0, 1, 3), (8, 10, 12), (9, 13, 11), (10, 11, 13, 12), (8, 12, 14), (9, 15, 13), (12, 13, 15, 14), (14, 15, 9, 8), (10, 8, 9, 11), (16, 18, 20), (17, 21, 19), (18, 19, 21, 20), (16, 20, 22), (17, 23, 21), (20, 21, 23, 22), (22, 23, 17, 16), (18, 16, 17, 19), (24, 26, 28), (25, 29, 27), (26, 27, 29, 28), (24, 28, 30), (25, 31, 29), (28, 29, 31, 30), (30, 31, 25, 24), (26, 24, 25, 27)])
_uv = me_cylinder_007.uv_layers.new(name='UVMap')
_uv.uv.foreach_set('vector', [0.75, 0.25, 0.9783, 0.3242, 0.9783, 0.1758, 0.25, 0.25, 0.4783, 0.1758, 0.4783, 0.3242, 0.8, 0.5, 0.8, 1.0, 0.7, 1.0, 0.7, 0.5, 0.75, 0.25, 0.9783, 0.1758, 0.8911, 0.05584, 0.25, 0.25, 0.3911, 0.05584, 0.4783, 0.1758, 0.7, 0.5, 0.7, 1.0, 0.6, 1.0, 0.6, 0.5, 0.6, 0.5, 0.6, 1.0, 0.25, 0.25, 0.75, 0.25, 0.8, 0.5, 0.75, 0.25, 0.25, 0.25, 0.8, 1.0, 0.75, 0.25, 0.9783, 0.3242, 0.9783, 0.1758, 0.25, 0.25, 0.4783, 0.1758, 0.4783, 0.3242, 0.8, 0.5, 0.8, 1.0, 0.7, 1.0, 0.7, 0.5, 0.75, 0.25, 0.9783, 0.1758, 0.8911, 0.05584, 0.25, 0.25, 0.3911, 0.05584, 0.4783, 0.1758, 0.7, 0.5, 0.7, 1.0, 0.6, 1.0, 0.6, 0.5, 0.6, 0.5, 0.6, 1.0, 0.25, 0.25, 0.75, 0.25, 0.8, 0.5, 0.75, 0.25, 0.25, 0.25, 0.8, 1.0, 0.75, 0.25, 0.9783, 0.3242, 0.9783, 0.1758, 0.25, 0.25, 0.4783, 0.1758, 0.4783, 0.3242, 0.8, 0.5, 0.8, 1.0, 0.7, 1.0, 0.7, 0.5, 0.75, 0.25, 0.9783, 0.1758, 0.8911, 0.05584, 0.25, 0.25, 0.3911, 0.05584, 0.4783, 0.1758, 0.7, 0.5, 0.7, 1.0, 0.6, 1.0, 0.6, 0.5, 0.6, 0.5, 0.6, 1.0, 0.25, 0.25, 0.75, 0.25, 0.8, 0.5, 0.75, 0.25, 0.25, 0.25, 0.8, 1.0, 0.75, 0.25, 0.9783, 0.3242, 0.9783, 0.1758, 0.25, 0.25, 0.4783, 0.1758, 0.4783, 0.3242, 0.8, 0.5, 0.8, 1.0, 0.7, 1.0, 0.7, 0.5, 0.75, 0.25, 0.9783, 0.1758, 0.8911, 0.05584, 0.25, 0.25, 0.3911, 0.05584, 0.4783, 0.1758, 0.7, 0.5, 0.7, 1.0, 0.6, 1.0, 0.6, 0.5, 0.6, 0.5, 0.6, 1.0, 0.25, 0.25, 0.75, 0.25, 0.8, 0.5, 0.75, 0.25, 0.25, 0.25, 0.8, 1.0])
me_cylinder_007.materials.append(mat_wood)
me_cylinder_007.update()
me_plane_001 = bpy.data.meshes.new('Plane.001')
me_plane_001.from_pydata([(-2.0, -2.0, 0.0), (2.0, -2.0, 0.0), (-2.0, 2.0, 0.0), (2.0, 2.0, 0.0)], [], [(0, 1, 3, 2)])
_uv = me_plane_001.uv_layers.new(name='UVMap')
_uv.uv.foreach_set('vector', [0.0, 0.0, 1.0, 0.0, 1.0, 1.0, 0.0, 1.0])
me_plane_001.materials.append(mat_grass)
me_plane_001.update()
me_cube_003 = bpy.data.meshes.new('Cube.003')
me_cube_003.from_pydata([(1.314, -0.6622, -1.479), (1.329, -0.6519, -1.402), (1.315, -0.6118, -1.482), (1.329, -0.6131, -1.405), (1.468, -0.6543, -1.432), (1.412, -0.6505, -1.377), (1.468, -0.6092, -1.435), (1.412, -0.6117, -1.379), (1.432, -0.6104, -1.454), (1.394, -0.6112, -1.47), (1.355, -0.6116, -1.478), (1.35, -0.6127, -1.398), (1.371, -0.6124, -1.392), (1.391, -0.612, -1.386), (1.355, -0.662, -1.475), (1.394, -0.6616, -1.466), (1.431, -0.6607, -1.451), (1.391, -0.6508, -1.383), (1.37, -0.6512, -1.389), (1.35, -0.6515, -1.396), (1.304, -0.6403, -1.534), (1.329, -0.6317, -1.403), (1.506, -0.6369, -1.472), (1.412, -0.6304, -1.378), (1.359, -0.6403, -1.531), (1.411, -0.6398, -1.522), (1.46, -0.6386, -1.5), (1.308, -0.6537, -1.461), (1.297, -0.6513, -1.427), (1.308, -0.6175, -1.464), (1.298, -0.6152, -1.429), (1.556, -0.6479, -1.36), (1.546, -0.6455, -1.326), (1.556, -0.6117, -1.363), (1.546, -0.6094, -1.328), (1.464, -0.6149, -1.416), (1.454, -0.6125, -1.381), (1.464, -0.651, -1.413), (1.454, -0.6487, -1.379), (1.656, -0.6462, -1.33), (1.645, -0.6439, -1.295), (1.656, -0.61, -1.332), (1.645, -0.6077, -1.298), (1.669, -0.6468, -1.339), (1.669, -0.644, -1.296), (1.669, -0.6107, -1.341), (1.669, -0.6078, -1.298)], [], [(20, 21, 3, 2), (8, 13, 7, 6), (22, 23, 5, 4), (14, 19, 1, 0), (26, 22, 4, 16), (20, 24, 14, 0), (24, 25, 15, 14), (25, 26, 16, 15), (4, 5, 17, 16), (16, 17, 18, 15), (15, 18, 19, 14), (2, 3, 11, 10), (10, 11, 12, 9), (9, 12, 13, 8), (23, 21, 1, 19, 18, 17, 5), (11, 3, 21, 23, 7, 13, 12), (9, 8, 26, 25), (10, 9, 25, 24), (2, 10, 24, 20), (8, 6, 22, 26), (6, 7, 23, 22), (0, 1, 21, 20), (27, 28, 30, 29), (35, 36, 34, 33), (34, 32, 40, 42), (37, 38, 28, 27), (35, 33, 31, 37), (36, 30, 28, 38), (34, 36, 38, 32), (29, 35, 37, 27), (31, 32, 38, 37), (29, 30, 36, 35), (40, 39, 43, 44), (33, 34, 42, 41), (32, 31, 39, 40), (31, 33, 41, 39), (45, 46, 44, 43), (39, 41, 45, 43), (42, 40, 44, 46), (41, 42, 46, 45)])
_uv = me_cube_003.uv_layers.new(name='UVMap')
_uv.uv.foreach_set('vector', [0.375, 0.125, 0.625, 0.125, 0.625, 0.25, 0.4772, 0.25, 0.4772, 0.4375, 0.625, 0.4375, 0.625, 0.5, 0.4772, 0.5, 0.375, 0.625, 0.625, 0.625, 0.625, 0.75, 0.4772, 0.75, 0.4772, 0.9375, 0.625, 0.9375, 0.625, 1.0, 0.4772, 1.0, 0.3125, 0.625, 0.375, 0.625, 0.4772, 0.75, 0.33, 0.9314, 0.125, 0.625, 0.1875, 0.625, 0.1836, 0.9354, 0.1304, 0.9278, 0.1875, 0.625, 0.25, 0.625, 0.2507, 0.9394, 0.1836, 0.9354, 0.25, 0.625, 0.3125, 0.625, 0.33, 0.9314, 0.2507, 0.9394, 0.4772, 0.75, 0.625, 0.75, 0.625, 0.8125, 0.4772, 0.8125, 0.4772, 0.8125, 0.625, 0.8125, 0.625, 0.875, 0.4772, 0.875, 0.4772, 0.875, 0.625, 0.875, 0.625, 0.9375, 0.4772, 0.9375, 0.4772, 0.25, 0.625, 0.25, 0.625, 0.3125, 0.4772, 0.3125, 0.4772, 0.3125, 0.625, 0.3125, 0.625, 0.375, 0.4772, 0.375, 0.4772, 0.375, 0.625, 0.375, 0.625, 0.4375, 0.4772, 0.4375, 0.625, 0.625, 0.875, 0.625, 0.875, 0.75, 0.8125, 0.75, 0.75, 0.75, 0.6875, 0.75, 0.625, 0.75, 0.8125, 0.5, 0.875, 0.5, 0.875, 0.625, 0.625, 0.625, 0.625, 0.5, 0.6875, 0.5, 0.75, 0.5, 0.2507, 0.3122, 0.3279, 0.3273, 0.3125, 0.625, 0.25, 0.625, 0.1837, 0.3162, 0.2507, 0.3122, 0.25, 0.625, 0.1875, 0.625, 0.1305, 0.3238, 0.1837, 0.3162, 0.1875, 0.625, 0.125, 0.625, 0.3279, 0.3273, 0.4772, 0.5, 0.375, 0.625, 0.3125, 0.625, 0.4772, 0.5, 0.625, 0.5, 0.625, 0.625, 0.375, 0.625, 0.4772, 0.0, 0.625, 0.0, 0.625, 0.125, 0.375, 0.125, 0.375, 0.0, 0.625, 0.0, 0.625, 0.25, 0.375, 0.25, 0.375, 0.375, 0.625, 0.375, 0.625, 0.5, 0.375, 0.5, 0.625, 0.5, 0.625, 0.75, 0.625, 0.75, 0.625, 0.5, 0.375, 0.875, 0.625, 0.875, 0.625, 1.0, 0.375, 1.0, 0.25, 0.5, 0.375, 0.5, 0.375, 0.75, 0.25, 0.75, 0.75, 0.5, 0.875, 0.5, 0.875, 0.75, 0.75, 0.75, 0.625, 0.5, 0.75, 0.5, 0.75, 0.75, 0.625, 0.75, 0.125, 0.5, 0.25, 0.5, 0.25, 0.75, 0.125, 0.75, 0.375, 0.75, 0.625, 0.75, 0.625, 0.875, 0.375, 0.875, 0.375, 0.25, 0.625, 0.25, 0.625, 0.375, 0.375, 0.375, 0.625, 0.75, 0.375, 0.75, 0.375, 0.75, 0.625, 0.75, 0.375, 0.5, 0.625, 0.5, 0.625, 0.5, 0.375, 0.5, 0.625, 0.75, 0.375, 0.75, 0.375, 0.75, 0.625, 0.75, 0.375, 0.75, 0.375, 0.5, 0.375, 0.5, 0.375, 0.75, 0.375, 0.5, 0.625, 0.5, 0.625, 0.75, 0.375, 0.75, 0.375, 0.75, 0.375, 0.5, 0.375, 0.5, 0.375, 0.75, 0.625, 0.5, 0.625, 0.75, 0.625, 0.75, 0.625, 0.5, 0.375, 0.5, 0.625, 0.5, 0.625, 0.5, 0.375, 0.5])
me_cube_003.update()
me_cube_004 = bpy.data.meshes.new('Cube.004')
me_cube_004.from_pydata([(-8.602, 2.604, -1.0), (-9.067, 2.135, 1.0), (-8.652, 0.6047, -1.0), (-9.093, 1.096, 1.0), (-10.6, 2.654, -1.0), (-10.16, 2.162, 1.0), (-10.65, 0.6544, -1.0), (-10.19, 1.123, 1.0), (-9.398, 1.847, 1.002), (-9.398, 1.847, 6.798), (-9.409, 1.4, 1.002), (-9.409, 1.4, 6.798), (-9.844, 1.858, 1.002), (-9.844, 1.858, 6.798), (-9.855, 1.411, 1.002), (-9.855, 1.411, 6.798), (-7.614, 1.746, 6.007), (-7.614, 1.746, 6.38), (-7.624, 1.372, 6.007), (-7.624, 1.372, 6.38), (-10.27, 1.812, 6.007), (-10.27, 1.812, 6.38), (-10.28, 1.438, 6.007), (-10.28, 1.438, 6.38), (-7.88, 1.668, 5.314), (-7.88, 1.668, 6.013), (-7.886, 1.447, 5.314), (-7.886, 1.447, 6.013), (-8.08, 1.673, 5.314), (-8.08, 1.673, 6.013), (-8.085, 1.452, 5.314), (-8.085, 1.452, 6.013), (-8.389, 1.128, 5.309), (-8.368, 1.97, 5.309), (-8.574, 2.186, 5.021), (-7.547, 1.107, 5.309), (-7.527, 1.949, 5.309), (-8.574, 2.186, 5.021), (-8.606, 0.9217, 5.021), (-7.341, 0.8903, 5.021), (-7.31, 2.155, 5.021), (-8.574, 2.186, 5.021), (-8.574, 2.186, 5.021), (-8.606, 0.9217, 5.021), (-8.606, 0.9217, 5.021), (-7.341, 0.8903, 5.021), (-7.31, 2.155, 5.021), (-8.606, 0.9217, 5.021), (-7.341, 0.8903, 5.021), (-7.31, 2.155, 5.021), (-7.341, 0.8903, 5.021), (-7.31, 2.155, 5.021), (-8.574, 2.186, 5.021), (-8.606, 0.9217, 5.021), (-7.341, 0.8903, 5.021), (-7.31, 2.155, 5.021), (-7.47, 2.002, 4.044), (-8.422, 2.026, 4.044), (-8.574, 2.186, 5.021), (-8.446, 1.074, 4.044), (-8.606, 0.9217, 5.021), (-7.494, 1.05, 4.044), (-7.341, 0.8903, 5.021), (-7.31, 2.155, 5.021), (-7.64, 1.204, 4.044), (-8.292, 1.22, 4.044), (-8.276, 1.872, 4.044), (-7.624, 1.856, 4.044), (-7.449, 1.874, 4.192), (-7.338, 1.98, 4.873), (-7.361, 1.066, 4.873), (-7.467, 1.178, 4.192), (-7.622, 1.03, 4.192), (-7.516, 0.9183, 4.873), (-8.43, 0.941, 4.873), (-8.318, 1.047, 4.192), (-8.466, 1.203, 4.192), (-8.578, 1.097, 4.873), (-8.555, 2.01, 4.873), (-8.449, 1.899, 4.192), (-8.293, 2.047, 4.192), (-8.4, 2.158, 4.873), (-7.486, 2.136, 4.873), (-7.598, 2.029, 4.192), (-8.292, 1.22, 4.044), (-7.64, 1.204, 4.044), (-7.624, 1.856, 4.044), (-8.276, 1.872, 4.044), (-7.449, 1.874, 4.192), (-7.338, 1.98, 4.873), (-7.467, 1.178, 4.192), (-7.361, 1.066, 4.873), (-7.516, 0.9183, 4.873), (-7.622, 1.03, 4.192), (-8.318, 1.047, 4.192), (-8.43, 0.941, 4.873), (-8.578, 1.097, 4.873), (-8.466, 1.203, 4.192), (-8.449, 1.899, 4.192), (-8.555, 2.01, 4.873), (-8.4, 2.158, 4.873), (-8.293, 2.047, 4.192), (-7.598, 2.029, 4.192), (-7.486, 2.136, 4.873), (8.815, 0.3212, -1.0), (9.269, 0.8017, 1.0), (8.815, 2.321, -1.0), (9.269, 1.841, 1.0), (10.82, 0.3212, -1.0), (10.36, 0.8017, 1.0), (10.82, 2.321, -1.0), (10.36, 1.841, 1.0), (9.592, 1.098, 1.002), (9.592, 1.098, 6.798), (9.592, 1.545, 1.002), (9.592, 1.545, 6.798), (10.04, 1.098, 1.002), (10.04, 1.098, 6.798), (10.04, 1.545, 1.002), (10.04, 1.545, 6.798), (7.806, 1.134, 6.007), (7.806, 1.134, 6.38), (7.806, 1.508, 6.007), (7.806, 1.508, 6.38), (10.46, 1.134, 6.007), (10.46, 1.134, 6.38), (10.46, 1.508, 6.007), (10.46, 1.508, 6.38), (8.071, 1.191, 5.314), (8.071, 1.191, 6.013), (8.071, 1.411, 5.314), (8.071, 1.411, 6.013), (8.27, 1.191, 5.314), (8.27, 1.191, 6.013), (8.27, 1.411, 5.314), (8.27, 1.411, 6.013), (8.565, 1.742, 5.309), (8.565, 0.9003, 5.309), (8.777, 0.6888, 5.021), (7.723, 1.742, 5.309), (7.723, 0.9003, 5.309), (8.777, 0.6888, 5.021), (8.777, 1.954, 5.021), (7.512, 1.954, 5.021), (7.512, 0.6888, 5.021), (8.777, 0.6888, 5.021), (8.777, 0.6888, 5.021), (8.777, 1.954, 5.021), (8.777, 1.954, 5.021), (7.512, 1.954, 5.021), (7.512, 0.6888, 5.021), (8.777, 1.954, 5.021), (7.512, 1.954, 5.021), (7.512, 0.6888, 5.021), (7.512, 1.954, 5.021), (7.512, 0.6888, 5.021), (8.777, 0.6888, 5.021), (8.777, 1.954, 5.021), (7.512, 1.954, 5.021), (7.512, 0.6888, 5.021), (7.668, 0.845, 4.044), (8.62, 0.845, 4.044), (8.777, 0.6888, 5.021), (8.62, 1.797, 4.044), (8.777, 1.954, 5.021), (7.668, 1.797, 4.044), (7.512, 1.954, 5.021), (7.512, 0.6888, 5.021), (7.818, 1.647, 4.044), (8.47, 1.647, 4.044), (8.47, 0.995, 4.044), (7.818, 0.995, 4.044), (7.644, 0.9732, 4.192), (7.535, 0.8643, 4.873), (7.535, 1.778, 4.873), (7.644, 1.669, 4.192), (7.796, 1.821, 4.192), (7.687, 1.93, 4.873), (8.601, 1.93, 4.873), (8.492, 1.821, 4.192), (8.644, 1.669, 4.192), (8.753, 1.778, 4.873), (8.753, 0.8643, 4.873), (8.644, 0.9732, 4.192), (8.492, 0.8214, 4.192), (8.601, 0.7124, 4.873), (7.687, 0.7124, 4.873), (7.796, 0.8214, 4.192), (8.47, 1.647, 4.044), (7.818, 1.647, 4.044), (7.818, 0.995, 4.044), (8.47, 0.995, 4.044), (7.644, 0.9732, 4.192), (7.535, 0.8643, 4.873), (7.644, 1.669, 4.192), (7.535, 1.778, 4.873), (7.687, 1.93, 4.873), (7.796, 1.821, 4.192), (8.492, 1.821, 4.192), (8.601, 1.93, 4.873), (8.753, 1.778, 4.873), (8.644, 1.669, 4.192), (8.644, 0.9732, 4.192), (8.753, 0.8643, 4.873), (8.601, 0.7124, 4.873), (8.492, 0.8214, 4.192), (7.796, 0.8214, 4.192), (7.687, 0.7124, 4.873)], [], [(0, 1, 3, 2), (2, 3, 7, 6), (6, 7, 5, 4), (4, 5, 1, 0), (2, 6, 4, 0), (7, 3, 1, 5), (8, 9, 11, 10), (10, 11, 15, 14), (14, 15, 13, 12), (12, 13, 9, 8), (10, 14, 12, 8), (15, 11, 9, 13), (16, 17, 19, 18), (18, 19, 23, 22), (22, 23, 21, 20), (20, 21, 17, 16), (18, 22, 20, 16), (23, 19, 17, 21), (24, 25, 27, 26), (26, 27, 31, 30), (30, 31, 29, 28), (28, 29, 25, 24), (26, 30, 28, 24), (31, 27, 25, 29), (32, 35, 36, 33), (37, 33, 36, 40), (38, 32, 33, 37), (39, 35, 32, 38), (40, 36, 35, 39), (39, 38, 43, 45), (37, 40, 46, 42), (40, 39, 45, 46), (38, 37, 42, 43), (46, 45, 48, 49), (43, 42, 34, 47), (45, 43, 47, 48), (42, 46, 49, 34), (48, 47, 44, 50), (34, 49, 51, 41), (49, 48, 50, 51), (47, 34, 41, 44), (41, 51, 55, 52), (51, 50, 54, 55), (44, 41, 52, 53), (50, 44, 53, 54), (54, 53, 60, 62), (52, 55, 63, 58), (55, 54, 62, 63), (53, 52, 58, 60), (67, 64, 85, 86), (68, 69, 89, 88), (64, 65, 84, 85), (82, 83, 102, 103), (78, 79, 98, 99), (61, 59, 65, 64), (59, 57, 66, 65), (57, 56, 67, 66), (56, 61, 64, 67), (56, 63, 69, 68), (63, 62, 70, 69), (62, 61, 71, 70), (61, 56, 68, 71), (61, 62, 73, 72), (62, 60, 74, 73), (60, 59, 75, 74), (59, 61, 72, 75), (59, 60, 77, 76), (60, 58, 78, 77), (58, 57, 79, 78), (57, 59, 76, 79), (57, 58, 81, 80), (58, 63, 82, 81), (63, 56, 83, 82), (56, 57, 80, 83), (106, 110, 108, 104), (108, 109, 105, 104), (110, 111, 109, 108), (106, 107, 111, 110), (104, 105, 107, 106), (72, 73, 92, 93), (71, 68, 88, 90), (76, 77, 96, 97), (65, 66, 87, 84), (75, 72, 93, 94), (80, 81, 100, 101), (69, 70, 91, 89), (79, 76, 97, 98), (66, 67, 86, 87), (73, 74, 95, 92), (83, 80, 101, 102), (70, 71, 90, 91), (77, 78, 99, 96), (74, 75, 94, 95), (81, 82, 103, 100), (111, 107, 105, 109), (112, 113, 115, 114), (114, 115, 119, 118), (118, 119, 117, 116), (116, 117, 113, 112), (114, 118, 116, 112), (119, 115, 113, 117), (120, 121, 123, 122), (122, 123, 127, 126), (126, 127, 125, 124), (124, 125, 121, 120), (122, 126, 124, 120), (127, 123, 121, 125), (128, 129, 131, 130), (130, 131, 135, 134), (134, 135, 133, 132), (132, 133, 129, 128), (130, 134, 132, 128), (135, 131, 129, 133), (136, 139, 140, 137), (141, 137, 140, 144), (142, 136, 137, 141), (143, 139, 136, 142), (144, 140, 139, 143), (143, 142, 147, 149), (141, 144, 150, 146), (144, 143, 149, 150), (142, 141, 146, 147), (150, 149, 152, 153), (147, 146, 138, 151), (149, 147, 151, 152), (146, 150, 153, 138), (152, 151, 148, 154), (138, 153, 155, 145), (153, 152, 154, 155), (151, 138, 145, 148), (145, 155, 159, 156), (155, 154, 158, 159), (148, 145, 156, 157), (154, 148, 157, 158), (158, 157, 164, 166), (156, 159, 167, 162), (159, 158, 166, 167), (157, 156, 162, 164), (171, 168, 189, 190), (172, 173, 193, 192), (168, 169, 188, 189), (186, 187, 206, 207), (182, 183, 202, 203), (165, 163, 169, 168), (163, 161, 170, 169), (161, 160, 171, 170), (160, 165, 168, 171), (160, 167, 173, 172), (167, 166, 174, 173), (166, 165, 175, 174), (165, 160, 172, 175), (165, 166, 177, 176), (166, 164, 178, 177), (164, 163, 179, 178), (163, 165, 176, 179), (163, 164, 181, 180), (164, 162, 182, 181), (162, 161, 183, 182), (161, 163, 180, 183), (161, 162, 185, 184), (162, 167, 186, 185), (167, 160, 187, 186), (160, 161, 184, 187), (176, 177, 196, 197), (175, 172, 192, 194), (180, 181, 200, 201), (169, 170, 191, 188), (179, 176, 197, 198), (184, 185, 204, 205), (173, 174, 195, 193), (183, 180, 201, 202), (170, 171, 190, 191), (177, 178, 199, 196), (187, 184, 205, 206), (174, 175, 194, 195), (181, 182, 203, 200), (178, 179, 198, 199), (185, 186, 207, 204)])
_uv = me_cube_004.uv_layers.new(name='UVMap')
_uv.uv.foreach_set('vector', [0.375, 0.0, 0.625, 0.0, 0.625, 0.25, 0.375, 0.25, 0.375, 0.25, 0.625, 0.25, 0.625, 0.5, 0.375, 0.5, 0.375, 0.5, 0.625, 0.5, 0.625, 0.75, 0.375, 0.75, 0.375, 0.75, 0.625, 0.75, 0.625, 1.0, 0.375, 1.0, 0.125, 0.5, 0.375, 0.5, 0.375, 0.75, 0.125, 0.75, 0.625, 0.5, 0.875, 0.5, 0.875, 0.75, 0.625, 0.75, 0.375, 0.0, 0.625, 0.0, 0.625, 0.25, 0.375, 0.25, 0.375, 0.25, 0.625, 0.25, 0.625, 0.5, 0.375, 0.5, 0.375, 0.5, 0.625, 0.5, 0.625, 0.75, 0.375, 0.75, 0.375, 0.75, 0.625, 0.75, 0.625, 1.0, 0.375, 1.0, 0.125, 0.5, 0.375, 0.5, 0.375, 0.75, 0.125, 0.75, 0.625, 0.5, 0.875, 0.5, 0.875, 0.75, 0.625, 0.75, 0.375, 0.0, 0.625, 0.0, 0.625, 0.25, 0.375, 0.25, 0.375, 0.25, 0.625, 0.25, 0.625, 0.5, 0.375, 0.5, 0.375, 0.5, 0.625, 0.5, 0.625, 0.75, 0.375, 0.75, 0.375, 0.75, 0.625, 0.75, 0.625, 1.0, 0.375, 1.0, 0.125, 0.5, 0.375, 0.5, 0.375, 0.75, 0.125, 0.75, 0.625, 0.5, 0.875, 0.5, 0.875, 0.75, 0.625, 0.75, 0.375, 0.0, 0.625, 0.0, 0.625, 0.25, 0.375, 0.25, 0.375, 0.25, 0.625, 0.25, 0.625, 0.5, 0.375, 0.5, 0.375, 0.5, 0.625, 0.5, 0.625, 0.75, 0.375, 0.75, 0.375, 0.75, 0.625, 0.75, 0.625, 1.0, 0.375, 1.0, 0.125, 0.5, 0.375, 0.5, 0.375, 0.75, 0.125, 0.75, 0.625, 0.5, 0.875, 0.5, 0.875, 0.75, 0.625, 0.75, 0.375, 0.0, 0.625, 0.0, 0.625, 0.25, 0.375, 0.25, 0.5682, 0.5, 0.625, 0.5, 0.625, 0.75, 0.5682, 0.75, 0.5682, 0.75, 0.625, 0.75, 0.625, 1.0, 0.5682, 1.0, 0.3182, 0.5, 0.375, 0.5, 0.375, 0.75, 0.3182, 0.75, 0.8182, 0.5, 0.875, 0.5, 0.875, 0.75, 0.8182, 0.75, 0.3182, 0.5, 0.3182, 0.75, 0.3182, 0.75, 0.3182, 0.5, 0.5682, 0.5, 0.5682, 0.75, 0.5682, 0.75, 0.5682, 0.5, 0.8182, 0.5, 0.8182, 0.75, 0.8182, 0.75, 0.8182, 0.5, 0.5682, 0.75, 0.5682, 1.0, 0.5682, 1.0, 0.5682, 0.75, 0.8182, 0.5, 0.8182, 0.75, 0.8182, 0.75, 0.8182, 0.5, 0.5682, 0.75, 0.5682, 1.0, 0.5682, 1.0, 0.5682, 0.75, 0.3182, 0.5, 0.3182, 0.75, 0.3182, 0.75, 0.3182, 0.5, 0.5682, 0.5, 0.5682, 0.75, 0.5682, 0.75, 0.5682, 0.5, 0.3182, 0.5, 0.3182, 0.75, 0.3182, 0.75, 0.3182, 0.5, 0.5682, 0.5, 0.5682, 0.75, 0.5682, 0.75, 0.5682, 0.5, 0.8182, 0.5, 0.8182, 0.75, 0.8182, 0.75, 0.8182, 0.5, 0.5682, 0.75, 0.5682, 1.0, 0.5682, 1.0, 0.5682, 0.75, 0.5682, 0.5, 0.5682, 0.75, 0.5682, 0.75, 0.5682, 0.5, 0.8182, 0.5, 0.8182, 0.75, 0.8182, 0.75, 0.8182, 0.5, 0.5682, 0.75, 0.5682, 1.0, 0.5682, 1.0, 0.5682, 0.75, 0.3182, 0.5, 0.3182, 0.75, 0.3182, 0.75, 0.3182, 0.5, 0.3182, 0.5, 0.3182, 0.75, 0.3182, 0.75, 0.3182, 0.5, 0.5682, 0.5, 0.5682, 0.75, 0.5682, 0.75, 0.5682, 0.5, 0.8182, 0.5, 0.8182, 0.75, 0.8182, 0.75, 0.8182, 0.5, 0.5682, 0.75, 0.5682, 1.0, 0.5682, 1.0, 0.5682, 0.75, 0.4144, 0.4606, 0.4144, 0.2894, 0.4144, 0.2894, 0.4144, 0.4606, 0.6543, 0.5368, 0.7889, 0.5318, 0.7889, 0.5318, 0.6543, 0.5368, 0.4144, 0.2894, 0.5856, 0.2894, 0.5856, 0.2894, 0.4144, 0.2894, 0.5389, 0.7182, 0.4043, 0.7132, 0.4043, 0.7132, 0.5389, 0.7182, 0.5389, 0.9682, 0.4043, 0.9632, 0.4043, 0.9632, 0.5389, 0.9682, 0.375, 0.25, 0.625, 0.25, 0.5856, 0.2894, 0.4144, 0.2894, 0.625, 0.25, 0.625, 0.5, 0.5856, 0.4606, 0.5856, 0.2894, 0.625, 0.5, 0.375, 0.5, 0.4144, 0.4606, 0.5856, 0.4606, 0.375, 0.5, 0.375, 0.25, 0.4144, 0.2894, 0.4144, 0.4606, 0.625, 0.5, 0.8182, 0.5, 0.7889, 0.5318, 0.6543, 0.5368, 0.8182, 0.5, 0.8182, 0.75, 0.7889, 0.7182, 0.7889, 0.5318, 0.8182, 0.75, 0.625, 0.75, 0.6543, 0.7132, 0.7889, 0.7182, 0.625, 0.75, 0.625, 0.5, 0.6543, 0.5368, 0.6543, 0.7132, 0.125, 0.5, 0.3182, 0.5, 0.2889, 0.5318, 0.1543, 0.5368, 0.3182, 0.5, 0.3182, 0.75, 0.2889, 0.7182, 0.2889, 0.5318, 0.3182, 0.75, 0.125, 0.75, 0.1543, 0.7132, 0.2889, 0.7182, 0.125, 0.75, 0.125, 0.5, 0.1543, 0.5368, 0.1543, 0.7132, 0.375, 0.75, 0.5682, 0.75, 0.5389, 0.7818, 0.4043, 0.7868, 0.5682, 0.75, 0.5682, 1.0, 0.5389, 0.9682, 0.5389, 0.7818, 0.5682, 1.0, 0.375, 1.0, 0.4043, 0.9632, 0.5389, 0.9682, 0.375, 1.0, 0.375, 0.75, 0.4043, 0.7868, 0.4043, 0.9632, 0.375, 0.5, 0.5682, 0.5, 0.5389, 0.5318, 0.4043, 0.5368, 0.5682, 0.5, 0.5682, 0.75, 0.5389, 0.7182, 0.5389, 0.5318, 0.5682, 0.75, 0.375, 0.75, 0.4043, 0.7132, 0.5389, 0.7182, 0.375, 0.75, 0.375, 0.5, 0.4043, 0.5368, 0.4043, 0.7132, 0.125, 0.5, 0.375, 0.5, 0.375, 0.75, 0.125, 0.75, 0.375, 0.75, 0.625, 0.75, 0.625, 1.0, 0.375, 1.0, 0.375, 0.5, 0.625, 0.5, 0.625, 0.75, 0.375, 0.75, 0.375, 0.25, 0.625, 0.25, 0.625, 0.5, 0.375, 0.5, 0.375, 0.0, 0.625, 0.0, 0.625, 0.25, 0.375, 0.25, 0.1543, 0.5368, 0.2889, 0.5318, 0.2889, 0.5318, 0.1543, 0.5368, 0.6543, 0.7132, 0.6543, 0.5368, 0.6543, 0.5368, 0.6543, 0.7132, 0.4043, 0.7868, 0.5389, 0.7818, 0.5389, 0.7818, 0.4043, 0.7868, 0.5856, 0.2894, 0.5856, 0.4606, 0.5856, 0.4606, 0.5856, 0.2894, 0.1543, 0.7132, 0.1543, 0.5368, 0.1543, 0.5368, 0.1543, 0.7132, 0.4043, 0.5368, 0.5389, 0.5318, 0.5389, 0.5318, 0.4043, 0.5368, 0.7889, 0.5318, 0.7889, 0.7182, 0.7889, 0.7182, 0.7889, 0.5318, 0.4043, 0.9632, 0.4043, 0.7868, 0.4043, 0.7868, 0.4043, 0.9632, 0.5856, 0.4606, 0.4144, 0.4606, 0.4144, 0.4606, 0.5856, 0.4606, 0.2889, 0.5318, 0.2889, 0.7182, 0.2889, 0.7182, 0.2889, 0.5318, 0.4043, 0.7132, 0.4043, 0.5368, 0.4043, 0.5368, 0.4043, 0.7132, 0.7889, 0.7182, 0.6543, 0.7132, 0.6543, 0.7132, 0.7889, 0.7182, 0.5389, 0.7818, 0.5389, 0.9682, 0.5389, 0.9682, 0.5389, 0.7818, 0.2889, 0.7182, 0.1543, 0.7132, 0.1543, 0.7132, 0.2889, 0.7182, 0.5389, 0.5318, 0.5389, 0.7182, 0.5389, 0.7182, 0.5389, 0.5318, 0.625, 0.5, 0.875, 0.5, 0.875, 0.75, 0.625, 0.75, 0.375, 0.0, 0.625, 0.0, 0.625, 0.25, 0.375, 0.25, 0.375, 0.25, 0.625, 0.25, 0.625, 0.5, 0.375, 0.5, 0.375, 0.5, 0.625, 0.5, 0.625, 0.75, 0.375, 0.75, 0.375, 0.75, 0.625, 0.75, 0.625, 1.0, 0.375, 1.0, 0.125, 0.5, 0.375, 0.5, 0.375, 0.75, 0.125, 0.75, 0.625, 0.5, 0.875, 0.5, 0.875, 0.75, 0.625, 0.75, 0.375, 0.0, 0.625, 0.0, 0.625, 0.25, 0.375, 0.25, 0.375, 0.25, 0.625, 0.25, 0.625, 0.5, 0.375, 0.5, 0.375, 0.5, 0.625, 0.5, 0.625, 0.75, 0.375, 0.75, 0.375, 0.75, 0.625, 0.75, 0.625, 1.0, 0.375, 1.0, 0.125, 0.5, 0.375, 0.5, 0.375, 0.75, 0.125, 0.75, 0.625, 0.5, 0.875, 0.5, 0.875, 0.75, 0.625, 0.75, 0.375, 0.0, 0.625, 0.0, 0.625, 0.25, 0.375, 0.25, 0.375, 0.25, 0.625, 0.25, 0.625, 0.5, 0.375, 0.5, 0.375, 0.5, 0.625, 0.5, 0.625, 0.75, 0.375, 0.75, 0.375, 0.75, 0.625, 0.75, 0.625, 1.0, 0.375, 1.0, 0.125, 0.5, 0.375, 0.5, 0.375, 0.75, 0.125, 0.75, 0.625, 0.5, 0.875, 0.5, 0.875, 0.75, 0.625, 0.75, 0.375, 0.0, 0.625, 0.0, 0.625, 0.25, 0.375, 0.25, 0.5682, 0.5, 0.625, 0.5, 0.625, 0.75, 0.5682, 0.75, 0.5682, 0.75, 0.625, 0.75, 0.625, 1.0, 0.5682, 1.0, 0.3182, 0.5, 0.375, 0.5, 0.375, 0.75, 0.3182, 0.75, 0.8182, 0.5, 0.875, 0.5, 0.875, 0.75, 0.8182, 0.75, 0.3182, 0.5, 0.3182, 0.75, 0.3182, 0.75, 0.3182, 0.5, 0.5682, 0.5, 0.5682, 0.75, 0.5682, 0.75, 0.5682, 0.5, 0.8182, 0.5, 0.8182, 0.75, 0.8182, 0.75, 0.8182, 0.5, 0.5682, 0.75, 0.5682, 1.0, 0.5682, 1.0, 0.5682, 0.75, 0.8182, 0.5, 0.8182, 0.75, 0.8182, 0.75, 0.8182, 0.5, 0.5682, 0.75, 0.5682, 1.0, 0.5682, 1.0, 0.5682, 0.75, 0.3182, 0.5, 0.3182, 0.75, 0.3182, 0.75, 0.3182, 0.5, 0.5682, 0.5, 0.5682, 0.75, 0.5682, 0.75, 0.5682, 0.5, 0.3182, 0.5, 0.3182, 0.75, 0.3182, 0.75, 0.3182, 0.5, 0.5682, 0.5, 0.5682, 0.75, 0.5682, 0.75, 0.5682, 0.5, 0.8182, 0.5, 0.8182, 0.75, 0.8182, 0.75, 0.8182, 0.5, 0.5682, 0.75, 0.5682, 1.0, 0.5682, 1.0, 0.5682, 0.75, 0.5682, 0.5, 0.5682, 0.75, 0.5682, 0.75, 0.5682, 0.5, 0.8182, 0.5, 0.8182, 0.75, 0.8182, 0.75, 0.8182, 0.5, 0.5682, 0.75, 0.5682, 1.0, 0.5682, 1.0, 0.5682, 0.75, 0.3182, 0.5, 0.3182, 0.75, 0.3182, 0.75, 0.3182, 0.5, 0.3182, 0.5, 0.3182, 0.75, 0.3182, 0.75, 0.3182, 0.5, 0.5682, 0.5, 0.5682, 0.75, 0.5682, 0.75, 0.5682, 0.5, 0.8182, 0.5, 0.8182, 0.75, 0.8182, 0.75, 0.8182, 0.5, 0.5682, 0.75, 0.5682, 1.0, 0.5682, 1.0, 0.5682, 0.75, 0.4144, 0.4606, 0.4144, 0.2894, 0.4144, 0.2894, 0.4144, 0.4606, 0.6543, 0.5368, 0.7889, 0.5318, 0.7889, 0.5318, 0.6543, 0.5368, 0.4144, 0.2894, 0.5856, 0.2894, 0.5856, 0.2894, 0.4144, 0.2894, 0.5389, 0.7182, 0.4043, 0.7132, 0.4043, 0.7132, 0.5389, 0.7182, 0.5389, 0.9682, 0.4043, 0.9632, 0.4043, 0.9632, 0.5389, 0.9682, 0.375, 0.25, 0.625, 0.25, 0.5856, 0.2894, 0.4144, 0.2894, 0.625, 0.25, 0.625, 0.5, 0.5856, 0.4606, 0.5856, 0.2894, 0.625, 0.5, 0.375, 0.5, 0.4144, 0.4606, 0.5856, 0.4606, 0.375, 0.5, 0.375, 0.25, 0.4144, 0.2894, 0.4144, 0.4606, 0.625, 0.5, 0.8182, 0.5, 0.7889, 0.5318, 0.6543, 0.5368, 0.8182, 0.5, 0.8182, 0.75, 0.7889, 0.7182, 0.7889, 0.5318, 0.8182, 0.75, 0.625, 0.75, 0.6543, 0.7132, 0.7889, 0.7182, 0.625, 0.75, 0.625, 0.5, 0.6543, 0.5368, 0.6543, 0.7132, 0.125, 0.5, 0.3182, 0.5, 0.2889, 0.5318, 0.1543, 0.5368, 0.3182, 0.5, 0.3182, 0.75, 0.2889, 0.7182, 0.2889, 0.5318, 0.3182, 0.75, 0.125, 0.75, 0.1543, 0.7132, 0.2889, 0.7182, 0.125, 0.75, 0.125, 0.5, 0.1543, 0.5368, 0.1543, 0.7132, 0.375, 0.75, 0.5682, 0.75, 0.5389, 0.7818, 0.4043, 0.7868, 0.5682, 0.75, 0.5682, 1.0, 0.5389, 0.9682, 0.5389, 0.7818, 0.5682, 1.0, 0.375, 1.0, 0.4043, 0.9632, 0.5389, 0.9682, 0.375, 1.0, 0.375, 0.75, 0.4043, 0.7868, 0.4043, 0.9632, 0.375, 0.5, 0.5682, 0.5, 0.5389, 0.5318, 0.4043, 0.5368, 0.5682, 0.5, 0.5682, 0.75, 0.5389, 0.7182, 0.5389, 0.5318, 0.5682, 0.75, 0.375, 0.75, 0.4043, 0.7132, 0.5389, 0.7182, 0.375, 0.75, 0.375, 0.5, 0.4043, 0.5368, 0.4043, 0.7132, 0.1543, 0.5368, 0.2889, 0.5318, 0.2889, 0.5318, 0.1543, 0.5368, 0.6543, 0.7132, 0.6543, 0.5368, 0.6543, 0.5368, 0.6543, 0.7132, 0.4043, 0.7868, 0.5389, 0.7818, 0.5389, 0.7818, 0.4043, 0.7868, 0.5856, 0.2894, 0.5856, 0.4606, 0.5856, 0.4606, 0.5856, 0.2894, 0.1543, 0.7132, 0.1543, 0.5368, 0.1543, 0.5368, 0.1543, 0.7132, 0.4043, 0.5368, 0.5389, 0.5318, 0.5389, 0.5318, 0.4043, 0.5368, 0.7889, 0.5318, 0.7889, 0.7182, 0.7889, 0.7182, 0.7889, 0.5318, 0.4043, 0.9632, 0.4043, 0.7868, 0.4043, 0.7868, 0.4043, 0.9632, 0.5856, 0.4606, 0.4144, 0.4606, 0.4144, 0.4606, 0.5856, 0.4606, 0.2889, 0.5318, 0.2889, 0.7182, 0.2889, 0.7182, 0.2889, 0.5318, 0.4043, 0.7132, 0.4043, 0.5368, 0.4043, 0.5368, 0.4043, 0.7132, 0.7889, 0.7182, 0.6543, 0.7132, 0.6543, 0.7132, 0.7889, 0.7182, 0.5389, 0.7818, 0.5389, 0.9682, 0.5389, 0.9682, 0.5389, 0.7818, 0.2889, 0.7182, 0.1543, 0.7132, 0.1543, 0.7132, 0.2889, 0.7182, 0.5389, 0.5318, 0.5389, 0.7182, 0.5389, 0.7182, 0.5389, 0.5318])
me_cube_004.update()
me_cube_007 = bpy.data.meshes.new('Cube.007')
me_cube_007.from_pydata([(1.522, 0.5519, 0.001636), (1.597, 1.091, 0.001636), (1.251, 1.139, 0.001636), (1.034, 0.9922, 0.001636), (1.522, 0.5519, 0.07842), (1.023, 0.9162, 0.001636), (1.243, 0.5907, 0.001636), (1.03, 0.9663, 0.03614), (1.416, 0.5666, 0.1347), (1.597, 1.091, 0.07247), (1.391, 1.12, 0.1703), (1.55, 0.7485, 0.1219), (1.378, 0.7465, 0.2053), (1.263, 0.9834, 0.243), (-1.926, 1.04, 0.007856), (-1.57, 1.396, 0.007856), (-1.926, 1.397, 0.007856), (-1.926, 1.397, 0.1376), (-1.926, 1.04, 0.2928), (-1.926, 1.293, 0.3648), (-1.624, 1.04, 0.007856), (-1.57, 1.075, 0.007856), (-1.824, 1.04, 0.3407), (-1.57, 1.396, 0.2675), (-1.745, 1.341, 0.4631), (-1.699, 1.158, 0.4323), (-1.57, 1.186, 0.2893), (-1.693, 1.396, 0.4009), (0.9379, 1.709, 0.0007824), (1.475, 1.177, 0.0007824), (1.817, 1.522, 0.0007824), (1.834, 1.886, 0.0007824), (0.9379, 1.709, 0.2439), (1.759, 1.961, 0.0007824), (1.214, 1.988, 0.0007824), (1.808, 1.912, 0.11), (1.043, 1.815, 0.4221), (1.475, 1.177, 0.225), (1.679, 1.382, 0.5346), (1.134, 1.515, 0.3816), (1.274, 1.708, 0.6456), (1.634, 1.639, 0.7649), (-1.417, 0.3513, 0.006441), (-1.688, 0.7401, 0.006441), (-1.028, 0.6221, 0.006441), (-1.299, 1.011, 0.006441), (-1.028, 0.6221, 0.1658), (-1.417, 0.3513, 0.03676), (-1.211, 0.4947, 0.2731), (-1.299, 1.011, 0.2106), (-1.08, 0.6962, 0.2106), (-1.688, 0.7401, 0.08736), (-1.575, 0.5781, 0.2557), (-1.296, 0.5745, 0.341), (-1.217, 0.7182, 0.3068), (-1.367, 0.9634, 0.2903), (-1.487, 0.6412, 0.3587), (-1.489, 0.8785, 0.3216), (-1.495, -1.235, 0.003785), (-1.061, -0.8065, 0.003785), (-1.336, -0.5277, 0.003785), (-1.629, -0.5106, 0.003785), (-1.495, -1.235, 0.08976), (-1.69, -0.5709, 0.003785), (-1.717, -1.01, 0.003785), (-1.65, -0.5312, 0.04242), (-1.579, -1.149, 0.1528), (-1.061, -0.8065, 0.08309), (-1.224, -0.6406, 0.1926), (-1.337, -1.079, 0.1385), (-1.49, -0.9636, 0.2318), (-1.431, -0.6745, 0.274), (-1.596, 1.654, 0.007411), (-0.8271, 1.525, 0.007411), (-1.147, 1.974, 0.007411), (-1.147, 1.974, 0.3317), (-1.596, 1.654, 0.7197), (-1.278, 1.881, 0.8998), (-1.324, 1.273, 0.007411), (-1.231, 1.237, 0.007411), (-1.504, 1.525, 0.8396), (-0.8271, 1.525, 0.6566), (-1.055, 1.697, 1.146), (-1.244, 1.474, 1.069), (-1.092, 1.336, 0.7111), (-0.9379, 1.681, 0.99), (1.888, 1.16, 0.0791), (1.699, 1.208, 0.0791), (1.668, 1.086, 0.0791), (1.712, 1.003, 0.0791), (1.888, 1.16, 0.1066), (1.739, 0.9966, 0.0791), (1.863, 1.062, 0.0791), (1.722, 1.001, 0.09145), (1.879, 1.123, 0.1268), (1.699, 1.208, 0.1045), (1.681, 1.135, 0.1395), (1.819, 1.178, 0.1222), (1.813, 1.116, 0.152), (1.724, 1.084, 0.1655), (-1.407, 0.1032, 0.001454), (-1.432, -0.3488, 0.001454), (-1.193, -0.1356, 0.001454), (-1.331, -0.06761, 0.1548), (-1.407, 0.1032, 0.006604), (-1.449, 0.06569, 0.0857), (-1.338, 0.02654, 0.1241), (-1.628, -0.09482, 0.001454), (-1.626, -0.1316, 0.001454), (-1.547, -0.1534, 0.1295), (-1.557, -0.2095, 0.1074), (-1.578, -0.04941, 0.09025), (-1.432, -0.3488, 0.007904), (-1.378, -0.3005, 0.06323), (-1.478, -0.2979, 0.06849), (-1.193, -0.1356, 0.03414), (-1.317, -0.03825, 0.149), (-1.312, -0.002596, 0.1393), (-1.313, -0.0791, 0.1494), (-1.254, -0.1893, 0.1026)], [], [(13, 10, 2, 3, 7), (5, 3, 2, 1, 0, 6), (10, 13, 12, 11, 9), (5, 7, 3), (13, 7, 5, 6, 8, 12), (11, 12, 8, 4), (0, 4, 8, 6), (2, 10, 9, 1), (1, 9, 11, 4, 0), (27, 17, 19, 24), (14, 16, 15, 21, 20), (20, 22, 18, 14), (14, 18, 19, 17, 16), (25, 22, 20, 21, 26), (25, 26, 23, 27, 24), (22, 25, 24, 19, 18), (16, 17, 27, 23, 15), (15, 23, 26, 21), (41, 38, 30, 31, 35), (33, 31, 30, 29, 28, 34), (38, 41, 40, 39, 37), (33, 35, 31), (41, 35, 33, 34, 36, 40), (39, 40, 36, 32), (28, 32, 36, 34), (30, 38, 37, 29), (29, 37, 39, 32, 28), (43, 45, 44, 42), (56, 52, 47, 48, 53), (44, 46, 48, 47, 42), (45, 49, 50, 46, 44), (56, 57, 51, 52), (57, 56, 53, 54, 55), (42, 47, 52, 51, 43), (43, 51, 57, 55, 49, 45), (49, 55, 54, 50), (50, 54, 53, 48, 46), (71, 68, 60, 61, 65), (63, 61, 60, 59, 58, 64), (68, 71, 70, 69, 67), (63, 65, 61), (71, 65, 63, 64, 66, 70), (69, 70, 66, 62), (58, 62, 66, 64), (60, 68, 67, 59), (59, 67, 69, 62, 58), (85, 75, 77, 82), (72, 76, 77, 75, 74), (78, 80, 76, 72), (72, 74, 73, 79, 78), (83, 80, 78, 79, 84), (83, 84, 81, 85, 82), (80, 83, 82, 77, 76), (74, 75, 85, 81, 73), (73, 81, 84, 79), (99, 96, 88, 89, 93), (91, 89, 88, 87, 86, 92), (96, 99, 98, 97, 95), (91, 93, 89), (99, 93, 91, 92, 94, 98), (97, 98, 94, 90), (86, 90, 94, 92), (87, 95, 97, 90, 86), (106, 104, 105), (116, 103, 118), (107, 111, 105, 104, 100), (117, 116, 118, 119, 115), (114, 112, 113), (100, 102, 101, 108, 107), (109, 111, 107, 108, 110), (118, 103, 109, 110, 114, 113, 119), (101, 112, 114, 110, 108), (103, 116, 117, 106, 105, 111, 109), (100, 104, 106, 117, 115, 102), (102, 115, 119, 113, 112, 101)])
_uv = me_cube_007.uv_layers.new(name='UVMap')
_uv.uv.foreach_set('vector', [0.5789, 0.4285, 0.6011, 0.6544, 0.625, 0.5894, 0.5444, 0.0, 0.5482, 0.01773, 0.5092, 0.0, 0.5444, 0.0, 0.625, 0.08937, 0.625, 0.25, 0.375, 0.25, 0.375, 0.1204, 0.6011, 0.6544, 0.5789, 0.4285, 0.5006, 0.5462, 0.5213, 0.5911, 0.4075, 0.75, 0.375, 0.3842, 0.3908, 0.4074, 0.375, 0.4194, 0.5789, 0.4285, 0.5482, 0.01773, 0.375, 0.3842, 0.375, 0.1204, 0.4361, 0.5493, 0.5006, 0.5462, 0.5213, 0.5911, 0.5479, 0.4897, 0.4361, 0.4507, 0.4102, 0.5, 0.375, 0.5, 0.4102, 0.5, 0.4361, 0.5493, 0.375, 0.6296, 0.625, 0.5894, 0.7024, 0.6544, 0.6575, 0.75, 0.625, 0.75, 0.375, 0.75, 0.4075, 0.75, 0.4302, 0.9089, 0.4102, 1.0, 0.375, 1.0, 0.5777, 0.6635, 0.4419, 0.5, 0.5591, 0.4271, 0.6098, 0.5879, 0.125, 0.5, 0.375, 0.5, 0.375, 0.75, 0.1498, 0.75, 0.125, 0.7122, 0.375, 0.03783, 0.5467, 0.1781, 0.5219, 0.25, 0.375, 0.25, 0.375, 0.25, 0.5219, 0.25, 0.5591, 0.4271, 0.4419, 0.5, 0.375, 0.5, 0.6007, 0.6787, 0.5467, 0.4658, 0.375, 0.03783, 0.1498, 0.75, 0.4257, 0.8032, 0.6007, 0.6787, 0.4257, 0.8032, 0.5089, 0.75, 0.5777, 0.6635, 0.6098, 0.5879, 0.5467, 0.4658, 0.6007, 0.6787, 0.6319, 0.61, 0.5591, 0.4271, 0.5219, 0.25, 0.375, 0.5, 0.4419, 0.5, 0.5777, 0.6635, 0.5089, 0.75, 0.375, 0.75, 0.375, 0.75, 0.5089, 0.75, 0.5202, 0.8976, 0.375, 0.9752, 0.5789, 0.4285, 0.6011, 0.6544, 0.625, 0.5894, 0.5444, 0.0, 0.5482, 0.01773, 0.5092, 0.0, 0.5444, 0.0, 0.625, 0.08937, 0.625, 0.25, 0.375, 0.25, 0.375, 0.1204, 0.6011, 0.6544, 0.5789, 0.4285, 0.5006, 0.5462, 0.5213, 0.5911, 0.4075, 0.75, 0.375, 0.3842, 0.3908, 0.4074, 0.375, 0.4194, 0.5789, 0.4285, 0.5482, 0.01773, 0.375, 0.3842, 0.375, 0.1204, 0.4361, 0.5493, 0.5006, 0.5462, 0.5213, 0.5911, 0.5479, 0.4897, 0.4361, 0.4507, 0.4102, 0.5, 0.375, 0.5, 0.4102, 0.5, 0.4361, 0.5493, 0.375, 0.6296, 0.625, 0.5894, 0.7024, 0.6544, 0.6575, 0.75, 0.625, 0.75, 0.375, 0.75, 0.4075, 0.75, 0.4302, 0.9089, 0.4102, 1.0, 0.375, 1.0, 0.375, 0.0, 0.625, 0.0, 0.625, 0.25, 0.375, 0.25, 0.5133, 0.4836, 0.5065, 0.3541, 0.391, 0.5, 0.5157, 0.8677, 0.5169, 0.7527, 0.375, 0.75, 0.4591, 0.75, 0.5157, 0.8677, 0.391, 1.0, 0.375, 1.0, 0.625, 0.5, 0.7328, 0.5, 0.7328, 0.7023, 0.7091, 0.75, 0.625, 0.75, 0.5133, 0.612, 0.5413, 0.3778, 0.4177, 0.25, 0.5065, 0.6459, 0.5413, 0.3778, 0.5133, 0.612, 0.5169, 0.7527, 0.4999, 0.6321, 0.5248, 0.4562, 0.375, 0.5, 0.391, 0.5, 0.5065, 0.6459, 0.4177, 0.75, 0.375, 0.75, 0.375, 0.25, 0.4177, 0.25, 0.5413, 0.3778, 0.5248, 0.4562, 0.4828, 0.5, 0.375, 0.5, 0.4828, 0.5, 0.5248, 0.4562, 0.4079, 0.6514, 0.4828, 0.7023, 0.4828, 0.7023, 0.4999, 0.6321, 0.5169, 0.5945, 0.5157, 0.6323, 0.4591, 0.75, 0.5789, 0.4285, 0.6011, 0.6544, 0.625, 0.5894, 0.5444, 0.0, 0.5482, 0.01773, 0.5092, 0.0, 0.5444, 0.0, 0.625, 0.08937, 0.625, 0.25, 0.375, 0.25, 0.375, 0.1204, 0.6011, 0.6544, 0.5789, 0.4285, 0.5006, 0.5462, 0.5213, 0.5911, 0.4075, 0.75, 0.375, 0.3842, 0.3908, 0.4074, 0.375, 0.4194, 0.5789, 0.4285, 0.5482, 0.01773, 0.375, 0.3842, 0.375, 0.1204, 0.4361, 0.5493, 0.5006, 0.5462, 0.5213, 0.5911, 0.5479, 0.4897, 0.4361, 0.4507, 0.4102, 0.5, 0.375, 0.5, 0.4102, 0.5, 0.4361, 0.5493, 0.375, 0.6296, 0.625, 0.5894, 0.7024, 0.6544, 0.6575, 0.75, 0.625, 0.75, 0.375, 0.75, 0.4075, 0.75, 0.4302, 0.9089, 0.4102, 1.0, 0.375, 1.0, 0.5777, 0.6635, 0.4419, 0.5, 0.5591, 0.4271, 0.6098, 0.5879, 0.375, 0.25, 0.5219, 0.25, 0.5591, 0.4271, 0.4419, 0.5, 0.375, 0.5, 0.375, 0.03783, 0.5467, 0.1781, 0.5219, 0.25, 0.375, 0.25, 0.125, 0.5, 0.375, 0.5, 0.375, 0.75, 0.1498, 0.75, 0.125, 0.7122, 0.6007, 0.6787, 0.5467, 0.4658, 0.375, 0.03783, 0.1498, 0.75, 0.4257, 0.8032, 0.6007, 0.6787, 0.4257, 0.8032, 0.5089, 0.75, 0.5777, 0.6635, 0.6098, 0.5879, 0.5467, 0.4658, 0.6007, 0.6787, 0.6319, 0.61, 0.5591, 0.4271, 0.5219, 0.25, 0.375, 0.5, 0.4419, 0.5, 0.5777, 0.6635, 0.5089, 0.75, 0.375, 0.75, 0.375, 0.75, 0.5089, 0.75, 0.5202, 0.8976, 0.375, 0.9752, 0.5789, 0.4285, 0.6011, 0.6544, 0.625, 0.5894, 0.5444, 0.0, 0.5482, 0.01773, 0.5092, 0.0, 0.5444, 0.0, 0.625, 0.08937, 0.625, 0.25, 0.375, 0.25, 0.375, 0.1204, 0.6011, 0.6544, 0.5789, 0.4285, 0.5006, 0.5462, 0.5213, 0.5911, 0.4075, 0.75, 0.375, 0.3842, 0.3908, 0.4074, 0.375, 0.4194, 0.5789, 0.4285, 0.5482, 0.01773, 0.375, 0.3842, 0.375, 0.1204, 0.4361, 0.5493, 0.5006, 0.5462, 0.5213, 0.5911, 0.5479, 0.4897, 0.4361, 0.4507, 0.4102, 0.5, 0.375, 0.5, 0.4102, 0.5, 0.4361, 0.5493, 0.375, 0.6296, 0.375, 0.75, 0.4075, 0.75, 0.4302, 0.9089, 0.4102, 1.0, 0.375, 1.0, 0.4708, 0.3303, 0.379, 0.25, 0.4408, 0.706, 0.6071, 0.4106, 0.6091, 0.4547, 0.6225, 0.4632, 0.375, 0.5177, 0.4443, 0.571, 0.4408, 0.706, 0.379, 0.75, 0.375, 0.75, 0.5934, 0.3608, 0.6071, 0.4106, 0.6225, 0.4632, 0.641, 0.563, 0.6505, 0.5, 0.4273, 0.8032, 0.38, 0.75, 0.6732, 0.6934, 0.375, 0.0, 0.625, 0.0, 0.625, 0.25, 0.3977, 0.25, 0.375, 0.2323, 0.4944, 0.5843, 0.4443, 0.429, 0.375, 0.5177, 0.3977, 0.25, 0.4577, 0.8958, 0.6225, 0.4632, 0.6091, 0.4547, 0.4944, 0.5843, 0.4577, 0.6409, 0.4273, 0.7102, 0.4799, 0.6934, 0.641, 0.563, 0.375, 0.75, 0.38, 0.75, 0.4273, 0.8032, 0.4577, 0.8958, 0.375, 0.9773, 0.6091, 0.4547, 0.6071, 0.4106, 0.5934, 0.3608, 0.551, 0.3303, 0.4408, 0.294, 0.4443, 0.429, 0.4944, 0.5843, 0.375, 0.25, 0.379, 0.25, 0.4708, 0.3303, 0.4826, 0.3608, 0.4005, 0.5, 0.375, 0.5, 0.625, 0.5, 0.6505, 0.5, 0.704, 0.563, 0.6732, 0.6934, 0.63, 0.75, 0.625, 0.75])
me_cube_007.update()
me_cube_010 = bpy.data.meshes.new('Cube.010')
me_cube_010.from_pydata([(-0.1949, -0.09612, -0.7307), (-0.1478, -0.09612, -0.5384), (-0.1949, 0.09612, -0.7307), (-0.1478, 0.09612, -0.5384), (0.1949, -0.09612, -0.7307), (0.1478, -0.09612, -0.5384), (0.1949, 0.09612, -0.7307), (0.1478, 0.09612, -0.5384)], [], [(0, 1, 3, 2), (2, 3, 7, 6), (6, 7, 5, 4), (4, 5, 1, 0), (2, 6, 4, 0), (7, 3, 1, 5)])
_uv = me_cube_010.uv_layers.new(name='UVMap')
_uv.uv.foreach_set('vector', [0.375, 0.0, 0.625, 0.0, 0.625, 0.25, 0.375, 0.25, 0.375, 0.25, 0.625, 0.25, 0.625, 0.5, 0.375, 0.5, 0.375, 0.5, 0.625, 0.5, 0.625, 0.75, 0.375, 0.75, 0.375, 0.75, 0.625, 0.75, 0.625, 1.0, 0.375, 1.0, 0.125, 0.5, 0.375, 0.5, 0.375, 0.75, 0.125, 0.75, 0.625, 0.5, 0.875, 0.5, 0.875, 0.75, 0.625, 0.75])
me_cube_010.update()
me_cube_011 = bpy.data.meshes.new('Cube.011')
me_cube_011.from_pydata([(-1.0, -1.0, -1.0), (-1.0, -1.0, 1.0), (-1.0, 1.0, -1.0), (-1.0, 1.0, 1.0), (1.0, -1.0, -1.0), (1.0, -1.0, 1.0), (1.0, 1.0, -1.0), (1.0, 1.0, 1.0)], [], [(0, 1, 3, 2), (2, 3, 7, 6), (6, 7, 5, 4), (4, 5, 1, 0), (2, 6, 4, 0), (7, 3, 1, 5)])
_uv = me_cube_011.uv_layers.new(name='UVMap')
_uv.uv.foreach_set('vector', [0.375, 0.0, 0.625, 0.0, 0.625, 0.25, 0.375, 0.25, 0.375, 0.25, 0.625, 0.25, 0.625, 0.5, 0.375, 0.5, 0.375, 0.5, 0.625, 0.5, 0.625, 0.75, 0.375, 0.75, 0.375, 0.75, 0.625, 0.75, 0.625, 1.0, 0.375, 1.0, 0.125, 0.5, 0.375, 0.5, 0.375, 0.75, 0.125, 0.75, 0.625, 0.5, 0.875, 0.5, 0.875, 0.75, 0.625, 0.75])
me_cube_011.update()
me_cube_012 = bpy.data.meshes.new('Cube.012')
me_cube_012.from_pydata([(-1.0, -1.0, -1.0), (-1.0, -1.0, 1.0), (-1.0, 1.0, -1.0), (-1.0, 1.0, 1.0), (1.0, -1.0, -1.0), (1.0, -1.0, 1.0), (1.0, 1.0, -1.0), (1.0, 1.0, 1.0)], [], [(0, 1, 3, 2), (2, 3, 7, 6), (6, 7, 5, 4), (4, 5, 1, 0), (2, 6, 4, 0), (7, 3, 1, 5)])
_uv = me_cube_012.uv_layers.new(name='UVMap')
_uv.uv.foreach_set('vector', [0.375, 0.0, 0.625, 0.0, 0.625, 0.25, 0.375, 0.25, 0.375, 0.25, 0.625, 0.25, 0.625, 0.5, 0.375, 0.5, 0.375, 0.5, 0.625, 0.5, 0.625, 0.75, 0.375, 0.75, 0.375, 0.75, 0.625, 0.75, 0.625, 1.0, 0.375, 1.0, 0.125, 0.5, 0.375, 0.5, 0.375, 0.75, 0.125, 0.75, 0.625, 0.5, 0.875, 0.5, 0.875, 0.75, 0.625, 0.75])
me_cube_012.update()
me_cube_013 = bpy.data.meshes.new('Cube.013')
me_cube_013.from_pydata([(-1.0, -1.0, -1.0), (-1.0, -1.0, 1.0), (-1.0, 1.0, -1.0), (-1.0, 1.0, 1.0), (1.0, -1.0, -1.0), (1.0, -1.0, 1.0), (1.0, 1.0, -1.0), (1.0, 1.0, 1.0)], [], [(0, 1, 3, 2), (2, 3, 7, 6), (6, 7, 5, 4), (4, 5, 1, 0), (2, 6, 4, 0), (7, 3, 1, 5)])
_uv = me_cube_013.uv_layers.new(name='UVMap')
_uv.uv.foreach_set('vector', [0.375, 0.0, 0.625, 0.0, 0.625, 0.25, 0.375, 0.25, 0.375, 0.25, 0.625, 0.25, 0.625, 0.5, 0.375, 0.5, 0.375, 0.5, 0.625, 0.5, 0.625, 0.75, 0.375, 0.75, 0.375, 0.75, 0.625, 0.75, 0.625, 1.0, 0.375, 1.0, 0.125, 0.5, 0.375, 0.5, 0.375, 0.75, 0.125, 0.75, 0.625, 0.5, 0.875, 0.5, 0.875, 0.75, 0.625, 0.75])
me_cube_013.update()
me_circle_001 = bpy.data.meshes.new('Circle.001')
me_circle_001.from_pydata([(0.0, 0.0, 0.0), (0.0, 1.0, 0.0), (-0.1951, 0.9808, 0.0), (-0.3827, 0.9239, 0.0), (-0.5556, 0.8315, 0.0), (-0.7071, 0.7071, 0.0), (-0.8315, 0.5556, 0.0), (-0.9239, 0.3827, 0.0), (-0.9808, 0.1951, 0.0), (-1.0, 0.0, 0.0), (-0.9808, -0.1951, 0.0), (-0.9239, -0.3827, 0.0), (-0.8315, -0.5556, 0.0), (-0.7071, -0.7071, 0.0), (-0.5556, -0.8315, 0.0), (-0.3827, -0.9239, 0.0), (-0.1951, -0.9808, 0.0), (0.0, -1.0, 0.0), (0.1951, -0.9808, 0.0), (0.3827, -0.9239, 0.0), (0.5556, -0.8315, 0.0), (0.7071, -0.7071, 0.0), (0.8315, -0.5556, 0.0), (0.9239, -0.3827, 0.0), (0.9808, -0.1951, 0.0), (1.0, 0.0, 0.0), (0.9808, 0.1951, 0.0), (0.9239, 0.3827, 0.0), (0.8315, 0.5556, 0.0), (0.7071, 0.7071, 0.0), (0.5556, 0.8315, 0.0), (0.3827, 0.9239, 0.0), (0.1951, 0.9808, 0.0)], [], [(0, 1, 2), (0, 2, 3), (0, 3, 4), (0, 4, 5), (0, 5, 6), (0, 6, 7), (0, 7, 8), (0, 8, 9), (0, 9, 10), (0, 10, 11), (0, 11, 12), (0, 12, 13), (0, 13, 14), (0, 14, 15), (0, 15, 16), (0, 16, 17), (0, 17, 18), (0, 18, 19), (0, 19, 20), (0, 20, 21), (0, 21, 22), (0, 22, 23), (0, 23, 24), (0, 24, 25), (0, 25, 26), (0, 26, 27), (0, 27, 28), (0, 28, 29), (0, 29, 30), (0, 30, 31), (0, 31, 32), (0, 32, 1)])
_uv = me_circle_001.uv_layers.new(name='UVMap')
_uv.uv.foreach_set('vector', [0.5, 0.5, 0.5, 1.0, 0.4025, 0.9904, 0.5, 0.5, 0.4025, 0.9904, 0.3087, 0.9619, 0.5, 0.5, 0.3087, 0.9619, 0.2222, 0.9157, 0.5, 0.5, 0.2222, 0.9157, 0.1464, 0.8536, 0.5, 0.5, 0.1464, 0.8536, 0.08427, 0.7778, 0.5, 0.5, 0.08427, 0.7778, 0.03806, 0.6913, 0.5, 0.5, 0.03806, 0.6913, 0.009607, 0.5975, 0.5, 0.5, 0.009607, 0.5975, 0.0, 0.5, 0.5, 0.5, 0.0, 0.5, 0.009607, 0.4025, 0.5, 0.5, 0.009607, 0.4025, 0.03806, 0.3087, 0.5, 0.5, 0.03806, 0.3087, 0.08427, 0.2222, 0.5, 0.5, 0.08427, 0.2222, 0.1464, 0.1464, 0.5, 0.5, 0.1464, 0.1464, 0.2222, 0.08427, 0.5, 0.5, 0.2222, 0.08427, 0.3087, 0.03806, 0.5, 0.5, 0.3087, 0.03806, 0.4025, 0.009607, 0.5, 0.5, 0.4025, 0.009607, 0.5, 0.0, 0.5, 0.5, 0.5, 0.0, 0.5975, 0.009607, 0.5, 0.5, 0.5975, 0.009607, 0.6913, 0.03806, 0.5, 0.5, 0.6913, 0.03806, 0.7778, 0.08427, 0.5, 0.5, 0.7778, 0.08427, 0.8536, 0.1464, 0.5, 0.5, 0.8536, 0.1464, 0.9157, 0.2222, 0.5, 0.5, 0.9157, 0.2222, 0.9619, 0.3087, 0.5, 0.5, 0.9619, 0.3087, 0.9904, 0.4025, 0.5, 0.5, 0.9904, 0.4025, 1.0, 0.5, 0.5, 0.5, 1.0, 0.5, 0.9904, 0.5975, 0.5, 0.5, 0.9904, 0.5975, 0.9619, 0.6913, 0.5, 0.5, 0.9619, 0.6913, 0.9157, 0.7778, 0.5, 0.5, 0.9157, 0.7778, 0.8536, 0.8536, 0.5, 0.5, 0.8536, 0.8536, 0.7778, 0.9157, 0.5, 0.5, 0.7778, 0.9157, 0.6913, 0.9619, 0.5, 0.5, 0.6913, 0.9619, 0.5975, 0.9904, 0.5, 0.5, 0.5975, 0.9904, 0.5, 1.0])
me_circle_001.update()

# ---- objects
ob_light = bpy.data.objects.new('Light', light_light)
ob_camera = bpy.data.objects.new('Camera', cam_camera)
ob_cube = bpy.data.objects.new('Cube', me_cube_002)
ob_cylinder = bpy.data.objects.new('Cylinder', me_cylinder_002)
ob_cylinder_001 = bpy.data.objects.new('Cylinder.001', me_cylinder_003)
ob_cylinder_002 = bpy.data.objects.new('Cylinder.002', me_cylinder_004)
ob_cylinder_003 = bpy.data.objects.new('Cylinder.003', me_cylinder_005)
ob_cylinder_004 = bpy.data.objects.new('Cylinder.004', me_cylinder_007)
ob_plane = bpy.data.objects.new('Plane', me_plane_001)
ob_cube_001 = bpy.data.objects.new('Cube.001', me_cube_003)
ob_cube_002 = bpy.data.objects.new('Cube.002', me_cube_004)
ob_cube_003 = bpy.data.objects.new('Cube.003', me_cube_007)
ob_cube_004 = bpy.data.objects.new('Cube.004', me_cube_010)
ob_cube_005 = bpy.data.objects.new('Cube.005', me_cube_010)
ob_cube_006 = bpy.data.objects.new('Cube.006', me_cube_010)
ob_cube_007 = bpy.data.objects.new('Cube.007', me_cube_010)
ob_cube_008 = bpy.data.objects.new('Cube.008', me_cube_010)
ob_cube_009 = bpy.data.objects.new('Cube.009', me_cube_010)
ob_cube_010 = bpy.data.objects.new('Cube.010', me_cube_010)
ob_cube_011 = bpy.data.objects.new('Cube.011', me_cube_010)
ob_cube_012 = bpy.data.objects.new('Cube.012', me_cube_010)
ob_cube_013 = bpy.data.objects.new('Cube.013', me_cube_011)
ob_cube_014 = bpy.data.objects.new('Cube.014', me_cube_012)
ob_cube_015 = bpy.data.objects.new('Cube.015', me_cube_013)
ob_circle = bpy.data.objects.new('Circle', me_circle_001)

# ---- transforms, parenting, visibility, modifiers, constraints
ob_light.location = (-2.611, -3.164, 3.214)
ob_light.rotation_euler = (0.6503, 0.05522, 1.866)
ob_light.lock_rotations_4d = False
ob_light.empty_display_type = 'ARROWS'
ob_light.color = (0.0, 0.0, 0.0, 0.0)
ob_light.lineart.crease_threshold = 0.0
ob_camera.location = (7.14, -6.236, 6.29)
ob_camera.rotation_euler = (0.9923, -0.004698, 0.8371)
ob_camera.lock_rotations_4d = False
ob_camera.empty_display_type = 'ARROWS'
ob_camera.color = (0.0, 0.0, 0.0, 0.0)
ob_camera.display_type = 'WIRE'
ob_camera.lineart.crease_threshold = 0.0
ob_cube.location = (0.0, 0.0, 0.0)
ob_cylinder.location = (1.355, -0.6335, 0.006361)
ob_cylinder.scale = (0.1634, 0.1634, 0.09352)
ob_cylinder_001.location = (1.673, 0.1962, 0.006361)
ob_cylinder_001.scale = (0.1634, 0.1634, 0.09352)
ob_cylinder_002.location = (1.673, -1.162, 0.006361)
ob_cylinder_002.scale = (0.1634, 0.1634, 0.09352)
ob_cylinder_003.location = (1.254, -1.559, 0.006361)
ob_cylinder_003.scale = (0.1634, 0.1634, 0.09352)
ob_cylinder_004.location = (0.0, 0.0, 1.542)
ob_plane.location = (0.0, 0.0, 0.0)
ob_cube_001.location = (0.0, 0.0, 1.719)
ob_cube_002.location = (0.0, 0.0, 0.1209)
ob_cube_002.scale = (0.1191, 0.1191, 0.1191)
ob_cube_003.location = (0.0, 0.0, 0.0)
ob_cube_004.location = (0.0, 1.867, 0.8825)
ob_cube_004.rotation_euler = (0.0, 0.9693, 0.0)
ob_cube_004.scale = (1.109, 1.109, 1.109)
ob_cube_005.location = (0.0, 1.867, 0.8825)
ob_cube_005.rotation_euler = (0.0, 1.511, 0.0)
ob_cube_005.scale = (1.109, 1.109, 1.109)
ob_cube_006.location = (0.0, 1.867, 0.8825)
ob_cube_006.rotation_euler = (-3.142, 1.089, -3.142)
ob_cube_006.scale = (1.109, 1.109, 1.109)
ob_cube_007.location = (0.0, 1.867, 0.8825)
ob_cube_007.rotation_euler = (-0.0, 2.594, -0.0)
ob_cube_007.scale = (1.109, 1.109, 1.109)
ob_cube_008.location = (0.0, 1.867, 0.8825)
ob_cube_008.rotation_euler = (-0.0, 3.135, -0.0)
ob_cube_008.scale = (1.109, 1.109, 1.109)
ob_cube_009.location = (0.0, 1.867, 0.8825)
ob_cube_009.rotation_euler = (-0.0, 3.676, -0.0)
ob_cube_009.scale = (1.109, 1.109, 1.109)
ob_cube_010.location = (0.0, 1.867, 0.8825)
ob_cube_010.rotation_euler = (-0.0, 4.218, -0.0)
ob_cube_010.scale = (1.109, 1.109, 1.109)
ob_cube_011.location = (0.0, 1.867, 0.8825)
ob_cube_011.rotation_euler = (0.0, 4.759, 0.0)
ob_cube_011.scale = (1.109, 1.109, 1.109)
ob_cube_012.location = (0.0, 1.867, 0.8825)
ob_cube_012.rotation_euler = (3.142, 4.124, -3.142)
ob_cube_012.scale = (1.109, 1.109, 1.109)
ob_cube_013.location = (0.0, 1.834, 0.2531)
ob_cube_013.scale = (0.6807, -0.1456, 0.2375)
ob_cube_014.location = (0.0, 1.584, 0.1649)
ob_cube_014.scale = (0.623, -0.1456, 0.1698)
ob_cube_015.location = (0.0, 1.285, 0.09347)
ob_cube_015.scale = (0.5544, -0.1456, 0.09606)
ob_circle.location = (0.0, 1.861, 0.889)
ob_circle.rotation_euler = (1.565, -0.0, 0.0)
ob_circle.scale = (0.6207, 0.6207, 0.6207)

# ---- collection membership
col_others.objects.link(ob_light)
col_others.objects.link(ob_camera)
col_fences.objects.link(ob_cube)
col_trunks.objects.link(ob_cylinder)
col_trunks.objects.link(ob_cylinder_001)
col_trunks.objects.link(ob_cylinder_002)
col_trunks.objects.link(ob_cylinder_003)
col_trunks.objects.link(ob_cylinder_004)
col_floor.objects.link(ob_plane)
col_axe.objects.link(ob_cube_001)
col_polelights.objects.link(ob_cube_002)
col_rocks.objects.link(ob_cube_003)
col_portal.objects.link(ob_cube_004)
col_portal.objects.link(ob_cube_005)
col_portal.objects.link(ob_cube_006)
col_portal.objects.link(ob_cube_007)
col_portal.objects.link(ob_cube_008)
col_portal.objects.link(ob_cube_009)
col_portal.objects.link(ob_cube_010)
col_portal.objects.link(ob_cube_011)
col_portal.objects.link(ob_cube_012)
col_portal.objects.link(ob_cube_013)
col_portal.objects.link(ob_cube_014)
col_portal.objects.link(ob_cube_015)
col_portal.objects.link(ob_circle)

# ---- scene / render settings (as saved in the file)
scene.camera = ob_camera
scene.frame_start = 1; scene.frame_end = 250; scene.frame_set(116)
scene.render.engine = 'CYCLES'
scene.cycles.samples = 128
bpy.context.view_layer.update()
